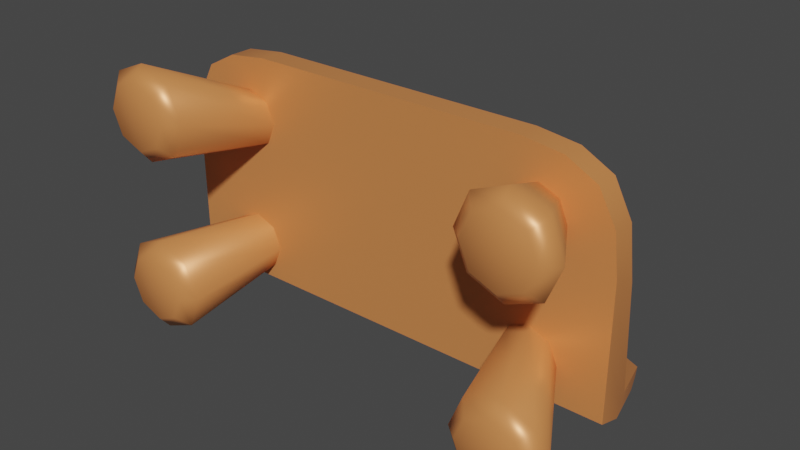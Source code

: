 # Source: WorkBench.blend  (saved by Blender 2.92.15; exported with 4.5.12 LTS)
import bpy
from mathutils import Matrix  # noqa: F401  (used for matrix-valued properties, if any)

bpy.ops.wm.read_factory_settings(use_empty=True)
scene = bpy.context.scene
scene.name = 'Scene'

# ---- collections
col_collection = bpy.data.collections.new('Collection'); scene.collection.children.link(col_collection)

# ---- materials (node trees are filled in below, after node groups)
mat_material_002 = bpy.data.materials.new('Material.002')
mat_material_002.alpha_threshold = 0.0
mat_material_002.use_transparent_shadow = False
mat_material_002.line_color = (0.0, 0.0, 0.0, 1.0)
mat_hammer = bpy.data.materials.new('Hammer')
mat_hammer.use_transparent_shadow = False
mat_material_001 = bpy.data.materials.new('Material.001')
mat_material_001.use_transparent_shadow = False
mat_material_003 = bpy.data.materials.new('Material.003')
mat_material_003.alpha_threshold = 0.0
mat_material_003.use_transparent_shadow = False
mat_material_003.line_color = (0.0, 0.0, 0.0, 1.0)

# ---- material node trees
mat_material_002.use_nodes = True; mat_material_002.node_tree.nodes.clear()
_N = mat_material_002.node_tree.nodes; _L = mat_material_002.node_tree.links
n0 = _N.new('ShaderNodeOutputMaterial'); n0.name = 'Material Output'; n0.location = (300, 300)
n1 = _N.new('ShaderNodeBsdfPrincipled'); n1.name = 'Principled BSDF'; n1.location = (10, 300)
n1.distribution = 'GGX'
n1.subsurface_method = 'BURLEY'
n1.inputs[0].default_value = (0.8, 0.2863, 0.09079, 1.0)
n1.inputs[1].default_value = 0.2288
n1.inputs[2].default_value = 0.4
n1.inputs[3].default_value = 1.45
n1.inputs[27].default_value = (0.0, 0.0, 0.0, 1.0)
n1.inputs[28].default_value = 1.0
_L.new(n1.outputs[0], n0.inputs[0])
n0.is_active_output = True
mat_hammer.use_nodes = True; mat_hammer.node_tree.nodes.clear()
_N = mat_hammer.node_tree.nodes; _L = mat_hammer.node_tree.links
n0 = _N.new('ShaderNodeBsdfPrincipled'); n0.name = 'Principled BSDF'; n0.location = (10, 300)
n0.distribution = 'GGX'
n0.subsurface_method = 'BURLEY'
n0.inputs[0].default_value = (0.1787, 0.1591, 0.2171, 1.0)
n0.inputs[1].default_value = 0.4059
n0.inputs[3].default_value = 1.45
n0.inputs[27].default_value = (0.0, 0.0, 0.0, 1.0)
n0.inputs[28].default_value = 1.0
n1 = _N.new('ShaderNodeOutputMaterial'); n1.name = 'Material Output'; n1.location = (300, 300)
_L.new(n0.outputs[0], n1.inputs[0])
n1.is_active_output = True
mat_material_001.use_nodes = True; mat_material_001.node_tree.nodes.clear()
_N = mat_material_001.node_tree.nodes; _L = mat_material_001.node_tree.links
n0 = _N.new('ShaderNodeBsdfPrincipled'); n0.name = 'Principled BSDF'; n0.location = (10, 300)
n0.distribution = 'GGX'
n0.subsurface_method = 'BURLEY'
n0.inputs[0].default_value = (0.8, 0.1523, 0.5284, 1.0)
n0.inputs[1].default_value = 0.3188
n0.inputs[2].default_value = 0.1667
n0.inputs[3].default_value = 1.45
n0.inputs[27].default_value = (0.0, 0.0, 0.0, 1.0)
n0.inputs[28].default_value = 1.0
n1 = _N.new('ShaderNodeOutputMaterial'); n1.name = 'Material Output'; n1.location = (300, 300)
_L.new(n0.outputs[0], n1.inputs[0])
n1.is_active_output = True
mat_material_003.use_nodes = True; mat_material_003.node_tree.nodes.clear()
_N = mat_material_003.node_tree.nodes; _L = mat_material_003.node_tree.links
n0 = _N.new('ShaderNodeOutputMaterial'); n0.name = 'Material Output'; n0.location = (300, 300)
n1 = _N.new('ShaderNodeBsdfPrincipled'); n1.name = 'Principled BSDF'; n1.location = (10, 300)
n1.distribution = 'GGX'
n1.subsurface_method = 'BURLEY'
n1.inputs[0].default_value = (1.0, 0.912, 0.7428, 1.0)
n1.inputs[2].default_value = 0.4
n1.inputs[3].default_value = 1.45
n1.inputs[27].default_value = (0.0, 0.0, 0.0, 1.0)
n1.inputs[28].default_value = 1.0
_L.new(n1.outputs[0], n0.inputs[0])
n0.is_active_output = True

# ---- world
world_world = bpy.data.worlds.new('World'); scene.world = world_world
world_world.use_nodes = True; world_world.node_tree.nodes.clear()
_N = world_world.node_tree.nodes; _L = world_world.node_tree.links
n0 = _N.new('ShaderNodeOutputWorld'); n0.name = 'World Output'; n0.location = (300, 300)
n1 = _N.new('ShaderNodeBackground'); n1.name = 'Background'; n1.location = (10, 300)
n1.inputs[0].default_value = (0.05088, 0.05088, 0.05088, 1.0)
_L.new(n1.outputs[0], n0.inputs[0])
n0.is_active_output = True
world_world.color = (0.05088, 0.05088, 0.05088)
world_world.use_sun_shadow = False
world_world.sun_shadow_jitter_overblur = 0.0

# ---- meshes
me_cube_001 = bpy.data.meshes.new('Cube.001')
me_cube_001.from_pydata([(-2.0, 1.107, -1.014), (-1.533, 0.9, -0.8138), (-1.811, 1.1, 0.8179), (-1.533, 0.9, 0.6397), (-2.0, 0.9, -0.9479), (-1.811, 0.9, 0.8179), (-2.0, 0.9, -0.3333), (-2.0, 0.9, 0.1938), (-1.996, 1.125, 0.08502), (-1.981, 1.221, -0.8535), (-1.533, 0.9, -0.4678), (-1.533, 0.9, 0.2937), (-0.4, 0.9, -0.9479), (-1.2, 0.9, -0.9479), (-0.4, 1.1, 1.0), (-1.2, 1.1, 1.0), (-1.2, 0.9, 1.0), (-0.4, 0.9, 1.0), (-1.2, 1.1, -1.0), (-0.4, 1.1, -1.0), (-0.34, 0.9, -0.7), (-1.187, 0.9, -0.8138), (-1.187, 0.9, 0.6397), (-0.34, 0.9, 0.7), (-0.34, 0.9, -0.2333), (-1.187, 0.9, -0.4678), (-0.34, 0.9, 0.2333), (-1.187, 0.9, 0.2937), (-1.869, 0.007238, 0.463), (-1.869, 0.007238, 0.8637), (-1.468, 0.007238, -1.038), (-1.869, 0.007238, -1.038), (-1.869, 0.007238, -0.6372), (-1.468, 0.007238, -0.6372), (-1.468, 0.007238, 0.463), (-1.468, 0.007238, 0.8637), (-1.772, 1.821, -1.051), (-1.776, 1.752, -1.226), (-1.093, 2.054, -1.324), (-0.4, 2.133, -1.35), (-1.092, 2.121, -1.149), (-0.4, 2.201, -1.175), (-1.2, 1.1, -0.8121), (-0.4, 1.1, -0.8121), (-1.2, 1.1, 0.09368), (-0.4, 1.1, 0.09368), (-1.954, 0.1072, 0.3785), (-1.954, 0.1072, 0.9482), (-1.384, 0.1072, -1.122), (-1.954, 0.1072, -1.122), (-1.954, 0.1072, -0.5526), (-1.384, 0.1072, -0.5526), (-1.384, 0.1072, 0.3785), (-1.384, 0.1072, 0.9482), (-1.6, 0.9, -0.9479), (-1.549, 1.1, 0.9563), (-1.36, 0.9, -0.8855), (-1.36, 0.9, -0.3962), (-1.36, 0.9, 0.222), (-1.549, 0.9, 0.9563), (-1.6, 1.104, -1.007), (-1.36, 0.9, 0.7113), (-1.59, 1.124, -0.8328), (-1.598, 1.113, 0.08935), (-1.669, 0.1072, -1.24), (-1.669, 0.1072, -0.4346), (-1.669, 0.1072, 0.2605), (-1.669, 0.1072, 1.066), (-1.488, 1.931, -1.273), (-1.486, 1.999, -1.098), (-1.669, 0.007238, -1.121), (-1.669, 0.007238, -0.5542), (-1.669, 0.007238, 0.38), (-1.669, 0.007238, 0.9467), (-1.958, 0.9, 0.5447), (-1.605, 0.9, 0.4667), (-1.958, 1.105, 0.5249), (-1.115, 0.9, 0.4667), (-0.34, 0.9, 0.4667), (-0.4, 1.1, 0.5399), (-1.2, 1.1, 0.5399), (-2.072, 0.1072, 0.6634), (-1.266, 0.1072, 0.6634), (-1.952, 0.007238, 0.6634), (-1.385, 0.007238, 0.6634), (-1.669, 0.007238, 0.6634), (-1.6, 1.103, 0.539), (-1.99, 1.164, -0.9337), (-2.0, 0.9, -0.6406), (-1.605, 0.9, -0.6408), (-1.115, 0.9, -0.6408), (-0.34, 0.9, -0.4667), (-2.072, 0.1072, -0.8375), (-1.266, 0.1072, -0.8375), (-1.76, 1.827, -1.151), (-0.4, 2.235, -1.286), (-1.086, 2.15, -1.258), (-1.952, 0.007238, -0.8375), (-1.385, 0.007238, -0.8375), (-1.48, 2.018, -1.202), (-1.669, 0.007238, -0.8375), (-2.0, 1.1, 0.3333), (2.0, 1.107, -1.014), (1.533, 0.9, -0.8138), (1.811, 1.1, 0.8179), (1.533, 0.9, 0.6397), (2.0, 0.9, -0.9479), (1.811, 0.9, 0.8179), (2.0, 0.9, -0.3333), (2.0, 0.9, 0.1938), (1.996, 1.125, 0.08502), (1.981, 1.221, -0.8535), (1.533, 0.9, -0.4678), (1.533, 0.9, 0.2937), (0.4, 0.9, -0.9479), (1.2, 0.9, -0.9479), (0.4, 1.1, 1.0), (1.2, 1.1, 1.0), (1.2, 0.9, 1.0), (0.4, 0.9, 1.0), (1.2, 1.1, -1.0), (0.4, 1.1, -1.0), (0.34, 0.9, -0.7), (1.187, 0.9, -0.8138), (1.187, 0.9, 0.6397), (0.34, 0.9, 0.7), (0.34, 0.9, -0.2333), (1.187, 0.9, -0.4678), (0.34, 0.9, 0.2333), (1.187, 0.9, 0.2937), (1.869, 0.007238, 0.463), (1.869, 0.007238, 0.8637), (1.468, 0.007238, -1.038), (1.869, 0.007238, -1.038), (1.869, 0.007238, -0.6372), (1.468, 0.007238, -0.6372), (1.468, 0.007238, 0.463), (1.468, 0.007238, 0.8637), (1.772, 1.821, -1.051), (1.776, 1.752, -1.226), (1.093, 2.054, -1.324), (0.4, 2.133, -1.35), (1.092, 2.121, -1.149), (0.4, 2.201, -1.175), (1.2, 1.1, -0.8121), (0.4, 1.1, -0.8121), (1.2, 1.1, 0.09368), (0.4, 1.1, 0.09368), (1.954, 0.1072, 0.3785), (1.954, 0.1072, 0.9482), (1.384, 0.1072, -1.122), (1.954, 0.1072, -1.122), (1.954, 0.1072, -0.5526), (1.384, 0.1072, -0.5526), (1.384, 0.1072, 0.3785), (1.384, 0.1072, 0.9482), (1.6, 0.9, -0.9479), (1.549, 1.1, 0.9563), (1.36, 0.9, -0.8855), (1.36, 0.9, -0.3962), (1.36, 0.9, 0.222), (1.549, 0.9, 0.9563), (1.6, 1.104, -1.007), (1.36, 0.9, 0.7113), (1.59, 1.124, -0.8328), (1.598, 1.113, 0.08935), (1.669, 0.1072, -1.24), (1.669, 0.1072, -0.4346), (1.669, 0.1072, 0.2605), (1.669, 0.1072, 1.066), (1.488, 1.931, -1.273), (1.486, 1.999, -1.098), (1.669, 0.007238, -1.121), (1.669, 0.007238, -0.5542), (1.669, 0.007238, 0.38), (1.669, 0.007238, 0.9467), (1.958, 0.9, 0.5447), (1.605, 0.9, 0.4667), (1.958, 1.105, 0.5249), (1.115, 0.9, 0.4667), (0.34, 0.9, 0.4667), (0.4, 1.1, 0.5399), (1.2, 1.1, 0.5399), (2.072, 0.1072, 0.6634), (1.266, 0.1072, 0.6634), (1.952, 0.007238, 0.6634), (1.385, 0.007238, 0.6634), (1.669, 0.007238, 0.6634), (1.6, 1.103, 0.539), (1.99, 1.164, -0.9337), (2.0, 0.9, -0.6406), (1.605, 0.9, -0.6408), (1.115, 0.9, -0.6408), (0.34, 0.9, -0.4667), (2.072, 0.1072, -0.8375), (1.266, 0.1072, -0.8375), (1.76, 1.827, -1.151), (0.4, 2.235, -1.286), (1.086, 2.15, -1.258), (1.952, 0.007238, -0.8375), (1.385, 0.007238, -0.8375), (1.48, 2.018, -1.202), (1.669, 0.007238, -0.8375), (0.0, 0.9, -0.9479), (0.0, 1.1, 1.0), (0.0, 0.9, 1.0), (0.0, 1.1, -1.0), (0.0, 0.9, -0.7), (0.0, 0.9, 0.7), (0.0, 0.9, -0.2333), (0.0, 0.9, 0.2333), (0.0, 1.1, -0.8121), (0.0, 1.1, 0.09368), (0.0, 2.133, -1.35), (0.0, 2.201, -1.175), (0.0, 1.1, 0.5399), (0.0, 0.9, 0.4667), (0.0, 2.235, -1.286), (0.0, 0.9, -0.4667), (2.0, 1.1, 0.3333), (-0.9815, 1.964, -0.9461), (-0.5598, 1.964, -0.9461), (-0.9815, 1.938, -1.074), (-0.5598, 1.938, -1.074), (-0.9815, 1.891, -1.054), (-0.5598, 1.891, -1.054), (-0.9815, 1.856, -1.018), (-0.5598, 1.856, -1.018), (-0.9815, 1.836, -0.9709), (-0.5598, 1.836, -0.9709), (-0.9815, 1.837, -0.92), (-0.5598, 1.837, -0.92), (-0.9815, 1.856, -0.8731), (-0.5598, 1.856, -0.8731), (-0.9815, 1.893, -0.8373), (-0.5598, 1.893, -0.8373), (-0.9815, 1.94, -0.8181), (-0.5598, 1.94, -0.8181), (-0.9815, 1.991, -0.8184), (-0.5598, 1.991, -0.8184), (-0.9815, 2.037, -0.8381), (-0.5598, 2.037, -0.8381), (-0.9815, 2.073, -0.8743), (-0.5598, 2.073, -0.8743), (-0.9815, 2.092, -0.9214), (-0.5598, 2.092, -0.9214), (-0.9815, 2.092, -0.9723), (-0.5598, 2.092, -0.9723), (-0.9815, 2.072, -1.019), (-0.5598, 2.072, -1.019), (-0.9815, 2.036, -1.055), (-0.5598, 2.036, -1.055), (-0.9815, 1.989, -1.074), (-0.5598, 1.989, -1.074), (-0.8859, 1.935, -1.09), (-0.7707, 1.934, -1.097), (-0.6532, 1.935, -1.09), (-0.6532, 1.882, -1.068), (-0.7707, 1.878, -1.073), (-0.8859, 1.882, -1.068), (-0.6532, 1.842, -1.027), (-0.7707, 1.836, -1.031), (-0.8859, 1.842, -1.027), (-0.6532, 1.82, -0.9739), (-0.7707, 1.813, -0.9753), (-0.8859, 1.82, -0.974), (-0.6532, 1.821, -0.9167), (-0.7707, 1.814, -0.9153), (-0.8859, 1.82, -0.9166), (-0.6532, 1.843, -0.864), (-0.7707, 1.837, -0.86), (-0.8859, 1.843, -0.8637), (-0.6532, 1.884, -0.8238), (-0.7707, 1.88, -0.8179), (-0.8859, 1.883, -0.8234), (-0.6532, 1.937, -0.8022), (-0.7707, 1.935, -0.7952), (-0.8859, 1.936, -0.8017), (-0.6532, 1.994, -0.8025), (-0.7707, 1.995, -0.7956), (-0.8859, 1.994, -0.802), (-0.6532, 2.046, -0.8247), (-0.7707, 2.05, -0.8188), (-0.8859, 2.047, -0.8243), (-0.6532, 2.087, -0.8654), (-0.7707, 2.093, -0.8615), (-0.8859, 2.087, -0.8651), (-0.6532, 2.108, -0.9183), (-0.7707, 2.115, -0.917), (-0.8859, 2.109, -0.9182), (-0.6532, 2.108, -0.9755), (-0.7707, 2.115, -0.977), (-0.8859, 2.108, -0.9756), (-0.6532, 2.086, -1.028), (-0.7707, 2.092, -1.032), (-0.8859, 2.086, -1.029), (-0.6532, 2.045, -1.068), (-0.7707, 2.049, -1.074), (-0.8859, 2.045, -1.069), (-0.6532, 1.992, -1.09), (-0.7707, 1.993, -1.097), (-0.8859, 1.992, -1.091), (-0.7707, 2.078, -1.02), (-0.8233, 2.081, -1.006), (-0.845, 2.088, -0.9715), (-0.8233, 2.095, -0.9369), (-0.7707, 2.098, -0.9227), (-0.7181, 2.095, -0.9369), (-0.6963, 2.088, -0.9715), (-0.7181, 2.081, -1.006), (-0.7707, 2.137, -1.042), (-0.833, 2.14, -1.025), (-0.8587, 2.149, -0.9838), (-0.833, 2.157, -0.943), (-0.7707, 2.16, -0.926), (-0.7084, 2.157, -0.943), (-0.6826, 2.149, -0.9838), (-0.7084, 2.14, -1.025), (-0.7707, 1.852, -0.9687), (-0.814, 1.855, -0.9559), (-0.8319, 1.861, -0.9249), (-0.814, 1.867, -0.894), (-0.7707, 1.87, -0.8812), (-0.7274, 1.867, -0.894), (-0.7094, 1.861, -0.9249), (-0.7274, 1.855, -0.9559), (-0.7707, 1.29, -0.8537), (-0.8271, 1.313, -0.8451), (-0.8504, 1.328, -0.8159), (-0.8271, 1.326, -0.7832), (-0.7707, 1.308, -0.7662), (-0.7143, 1.285, -0.7748), (-0.6909, 1.27, -0.804), (-0.7143, 1.272, -0.8366), (-0.7274, 1.392, -0.8612), (-0.814, 1.405, -0.7993), (-0.7707, 1.407, -0.7865), (-0.7707, 1.389, -0.874), (-0.814, 1.392, -0.8612), (-0.7274, 1.405, -0.7993), (-0.8319, 1.398, -0.8302), (-0.7094, 1.398, -0.8302), (-0.7707, 1.299, -0.8099), (-0.7707, 2.149, -0.9838), (-0.3546, 1.75, -0.9389), (-0.1443, 1.915, -0.9771), (-0.3532, 1.734, -1.001), (-0.1429, 1.899, -1.039), (0.7681, 1.184, -0.7666), (0.7695, 1.168, -0.8285), (-0.2795, 1.86, -0.9659), (-0.2781, 1.844, -1.028), (0.7075, 1.081, -0.8072), (0.7062, 1.097, -0.7452), (0.5895, 1.11, -0.8173), (0.562, 1.169, -0.8333), (0.4009, 1.235, -0.854), (0.3734, 1.294, -0.87), (0.2124, 1.36, -0.8907), (0.1849, 1.418, -0.9067), (0.02383, 1.484, -0.9274), (-0.003657, 1.543, -0.9434), (-0.1647, 1.609, -0.9641), (-0.1922, 1.668, -0.9801), (0.07139, 1.79, -1.006), (0.1081, 1.758, -0.9967), (0.2183, 1.659, -0.9687), (0.2551, 1.627, -0.9593), (0.3653, 1.528, -0.9313), (0.4021, 1.496, -0.922), (0.5123, 1.397, -0.8939), (0.549, 1.365, -0.8846), (0.6592, 1.267, -0.8565), (0.696, 1.234, -0.8472), (-0.1936, 1.684, -0.9182), (-0.1661, 1.625, -0.9022), (-0.005032, 1.559, -0.8815), (0.02246, 1.501, -0.8655), (0.1835, 1.435, -0.8448), (0.211, 1.376, -0.8288), (0.372, 1.31, -0.808), (0.3995, 1.251, -0.7921), (0.5606, 1.185, -0.7713), (0.5881, 1.126, -0.7554), (0.6946, 1.25, -0.7853), (0.6579, 1.283, -0.7946), (0.5476, 1.381, -0.8227), (0.5109, 1.414, -0.832), (0.4007, 1.512, -0.86), (0.3639, 1.545, -0.8694), (0.2537, 1.643, -0.8974), (0.217, 1.676, -0.9068), (0.1068, 1.774, -0.9348), (0.07001, 1.806, -0.9442), (0.616, 1.162, -0.764), (0.5709, 1.194, -0.7734), (0.4357, 1.29, -0.8016), (0.3906, 1.322, -0.8109), (0.2554, 1.419, -0.8391), (0.2103, 1.451, -0.8485), (0.0751, 1.548, -0.8766), (0.03003, 1.58, -0.886), (-0.1052, 1.676, -0.9142), (-0.1503, 1.709, -0.9236), (-0.1489, 1.693, -0.9855), (-0.1038, 1.66, -0.9761), (0.0314, 1.564, -0.9479), (0.07648, 1.532, -0.9385), (0.2117, 1.435, -0.9104), (0.2568, 1.403, -0.901), (0.392, 1.306, -0.8729), (0.4371, 1.274, -0.8635), (0.5723, 1.178, -0.8353), (0.6174, 1.145, -0.8259), (-0.4813, 1.951, -0.9941), (-0.2781, 2.094, -1.027), (-0.2767, 2.078, -1.089), (-0.4799, 1.935, -1.056), (-0.2855, 1.805, -0.9517), (-0.04021, 1.905, -0.9722), (-0.03884, 1.889, -1.034), (-0.2841, 1.789, -1.014), (-0.2721, 2.149, -1.041), (-0.2707, 2.133, -1.103), (-0.5156, 2.001, -1.008), (-0.5088, 1.902, -0.9818), (-0.5074, 1.885, -1.044), (-0.5142, 1.985, -1.07), (-0.4979, 1.934, -1.056), (-0.2864, 1.816, -0.9104), (-0.04113, 1.915, -0.9308), (-0.273, 2.16, -0.9996), (-0.2804, 1.871, -0.9245), (-0.1452, 1.926, -0.9358), (-0.4822, 1.962, -0.9527), (-0.279, 2.105, -0.9854), (-0.5002, 1.961, -0.9529), (-0.5165, 2.012, -0.9664), (-0.5097, 1.912, -0.9404), (-1.276, 1.986, -1.012), (-1.276, 1.561, -0.9571), (-1.276, 1.944, -1.06), (-1.248, 1.563, -0.9518), (-1.253, 1.945, -1.056), (-1.224, 1.567, -0.9368), (-1.234, 1.949, -1.044), (-1.209, 1.574, -0.9143), (-1.221, 1.955, -1.026), (-1.203, 1.582, -0.8878), (-1.217, 1.961, -1.004), (-1.209, 1.591, -0.8613), (-1.221, 1.968, -0.9825), (-1.224, 1.597, -0.8388), (-1.234, 1.973, -0.9643), (-1.248, 1.602, -0.8238), (-1.253, 1.977, -0.9521), (-1.276, 1.604, -0.8185), (-1.276, 1.978, -0.9478), (-1.303, 1.602, -0.8238), (-1.298, 1.977, -0.9521), (-1.327, 1.597, -0.8388), (-1.317, 1.973, -0.9643), (-1.343, 1.591, -0.8613), (-1.33, 1.968, -0.9825), (-1.348, 1.582, -0.8878), (-1.335, 1.961, -1.004), (-1.343, 1.574, -0.9143), (-1.33, 1.955, -1.026), (-1.327, 1.567, -0.9368), (-1.317, 1.949, -1.044), (-1.303, 1.563, -0.9518), (-1.298, 1.945, -1.056), (-1.276, 1.628, -0.9592), (-1.276, 1.872, -1.061), (-1.245, 1.874, -1.055), (-1.255, 1.629, -0.9552), (-1.219, 1.879, -1.038), (-1.237, 1.633, -0.9438), (-1.201, 1.887, -1.013), (-1.225, 1.638, -0.9268), (-1.195, 1.896, -0.984), (-1.221, 1.644, -0.9068), (-1.201, 1.905, -0.9545), (-1.225, 1.65, -0.8867), (-1.219, 1.913, -0.9296), (-1.237, 1.656, -0.8697), (-1.245, 1.918, -0.9129), (-1.255, 1.659, -0.8584), (-1.276, 1.919, -0.907), (-1.276, 1.66, -0.8544), (-1.307, 1.918, -0.9129), (-1.297, 1.659, -0.8584), (-1.333, 1.913, -0.9296), (-1.314, 1.656, -0.8697), (-1.35, 1.905, -0.9545), (-1.326, 1.65, -0.8867), (-1.356, 1.896, -0.984), (-1.33, 1.644, -0.9068), (-1.35, 1.887, -1.013), (-1.326, 1.638, -0.9268), (-1.333, 1.879, -1.038), (-1.314, 1.633, -0.9438), (-1.307, 1.874, -1.055), (-1.297, 1.629, -0.9552), (-1.276, 1.718, -1.023), (-1.242, 1.72, -1.016), (-1.213, 1.726, -0.9978), (-1.193, 1.734, -0.9701), (-1.187, 1.744, -0.9375), (-1.193, 1.754, -0.9049), (-1.213, 1.763, -0.8772), (-1.242, 1.768, -0.8587), (-1.276, 1.77, -0.8522), (-1.31, 1.768, -0.8587), (-1.339, 1.763, -0.8772), (-1.358, 1.754, -0.9049), (-1.365, 1.744, -0.9375), (-1.358, 1.734, -0.9701), (-1.339, 1.726, -0.9978), (-1.31, 1.72, -1.016), (-1.276, 1.575, -0.9108), (-1.266, 1.576, -0.9091), (-1.259, 1.577, -0.9041), (-1.253, 1.58, -0.8966), (-1.252, 1.582, -0.8878), (-1.253, 1.585, -0.879), (-1.259, 1.587, -0.8715), (-1.266, 1.589, -0.8665), (-1.276, 1.589, -0.8648), (-1.285, 1.589, -0.8665), (-1.293, 1.587, -0.8715), (-1.298, 1.585, -0.879), (-1.3, 1.582, -0.8878), (-1.298, 1.58, -0.8966), (-1.293, 1.577, -0.9041), (-1.285, 1.576, -0.9091), (-1.276, 1.305, -0.8279), (-1.266, 1.306, -0.8261), (-1.259, 1.307, -0.8211), (-1.253, 1.309, -0.8137), (-1.252, 1.312, -0.8049), (-1.253, 1.315, -0.7961), (-1.259, 1.317, -0.7886), (-1.266, 1.319, -0.7836), (-1.276, 1.319, -0.7818), (-1.285, 1.319, -0.7836), (-1.293, 1.317, -0.7886), (-1.298, 1.315, -0.7961), (-1.3, 1.312, -0.8049), (-1.298, 1.309, -0.8137), (-1.293, 1.307, -0.8211), (-1.285, 1.306, -0.8261), (-1.279, 1.259, -0.7944), (-1.281, 1.262, -0.7855), (-1.285, 1.3, -0.7945), (-1.272, 1.262, -0.7837), (-1.282, 1.295, -0.8096), (-1.27, 1.26, -0.7927), (-1.269, 1.301, -0.7915), (-1.266, 1.296, -0.8066), (-1.0, 1.13, 0.7902), (1.0, 1.13, 0.7902), (-1.0, 1.13, -0.661), (1.0, 1.13, -0.661)], [], [(86, 76, 2, 55), (59, 55, 2, 5), (88, 87, 0, 4), (75, 3, 5, 74), (56, 1, 4, 54), (89, 10, 6, 88), (10, 11, 7, 6), (74, 76, 8, 7), (7, 8, 9, 6), (62, 9, 8, 63), (206, 19, 39, 213), (57, 25, 27, 58), (25, 24, 26, 27), (90, 91, 24, 25), (61, 22, 16, 59), (22, 23, 17, 16), (207, 20, 12, 203), (20, 21, 13, 12), (54, 60, 18, 13), (13, 18, 19, 12), (90, 25, 51, 93), (77, 78, 23, 22), (205, 204, 14, 17), (17, 14, 15, 16), (215, 79, 14, 204), (79, 80, 15, 14), (100, 98, 33, 71), (85, 84, 35, 73), (77, 22, 53, 82), (57, 10, 50, 65), (58, 27, 52, 66), (75, 11, 46, 81), (61, 3, 47, 67), (56, 21, 48, 64), (89, 1, 49, 92), (99, 94, 36, 69), (217, 95, 41, 214), (95, 96, 40, 41), (62, 42, 40, 69), (60, 0, 37, 68), (42, 43, 41, 40), (87, 9, 36, 94), (19, 18, 38, 39), (83, 29, 47, 81), (70, 31, 49, 64), (97, 32, 50, 92), (71, 33, 51, 65), (72, 28, 46, 66), (73, 35, 53, 67), (98, 30, 48, 93), (84, 34, 52, 82), (29, 73, 67, 47), (34, 72, 66, 52), (32, 71, 65, 50), (30, 70, 64, 48), (18, 60, 68, 38), (9, 62, 69, 36), (96, 99, 69, 40), (1, 56, 64, 49), (22, 61, 67, 53), (11, 58, 66, 46), (25, 57, 65, 51), (83, 85, 73, 29), (97, 100, 71, 32), (4, 0, 60, 54), (3, 61, 59, 5), (10, 57, 58, 11), (42, 62, 63, 44), (21, 56, 54, 13), (16, 15, 55, 59), (80, 86, 55, 15), (44, 63, 86, 80), (28, 72, 85, 83), (35, 84, 82, 53), (28, 83, 81, 46), (3, 75, 81, 47), (27, 77, 82, 52), (72, 34, 84, 85), (45, 44, 80, 79), (212, 45, 79, 215), (27, 26, 78, 77), (5, 2, 76, 74), (11, 75, 74, 7), (63, 8, 76, 86), (31, 70, 100, 97), (38, 68, 99, 96), (33, 98, 93, 51), (31, 97, 92, 49), (0, 87, 94, 37), (39, 38, 96, 95), (213, 39, 95, 217), (68, 37, 94, 99), (10, 89, 92, 50), (70, 30, 98, 100), (21, 90, 93, 48), (21, 20, 91, 90), (1, 89, 88, 4), (6, 9, 87, 88), (20, 207, 218, 91), (26, 210, 216, 78), (78, 216, 208, 23), (12, 19, 206, 203), (23, 208, 205, 17), (91, 218, 209, 24), (24, 209, 210, 26), (43, 211, 214, 41), (43, 42, 44, 45), (211, 43, 45, 212), (188, 157, 104, 178), (161, 107, 104, 157), (190, 106, 102, 189), (177, 176, 107, 105), (158, 156, 106, 103), (191, 190, 108, 112), (112, 108, 109, 113), (176, 109, 110, 178), (109, 108, 111, 110), (164, 165, 110, 111), (206, 213, 141, 121), (159, 160, 129, 127), (127, 129, 128, 126), (192, 127, 126, 193), (163, 161, 118, 124), (124, 118, 119, 125), (207, 203, 114, 122), (122, 114, 115, 123), (156, 115, 120, 162), (115, 114, 121, 120), (192, 195, 153, 127), (179, 124, 125, 180), (205, 119, 116, 204), (119, 118, 117, 116), (215, 204, 116, 181), (181, 116, 117, 182), (202, 173, 135, 200), (187, 175, 137, 186), (179, 184, 155, 124), (159, 167, 152, 112), (160, 168, 154, 129), (177, 183, 148, 113), (163, 169, 149, 105), (158, 166, 150, 123), (191, 194, 151, 103), (201, 171, 138, 196), (217, 214, 143, 197), (197, 143, 142, 198), (164, 171, 142, 144), (162, 170, 139, 102), (144, 142, 143, 145), (189, 196, 138, 111), (121, 141, 140, 120), (185, 183, 149, 131), (172, 166, 151, 133), (199, 194, 152, 134), (173, 167, 153, 135), (174, 168, 148, 130), (175, 169, 155, 137), (200, 195, 150, 132), (186, 184, 154, 136), (131, 149, 169, 175), (136, 154, 168, 174), (134, 152, 167, 173), (132, 150, 166, 172), (120, 140, 170, 162), (111, 138, 171, 164), (198, 142, 171, 201), (103, 151, 166, 158), (124, 155, 169, 163), (113, 148, 168, 160), (127, 153, 167, 159), (185, 131, 175, 187), (199, 134, 173, 202), (106, 156, 162, 102), (105, 107, 161, 163), (112, 113, 160, 159), (144, 146, 165, 164), (123, 115, 156, 158), (118, 161, 157, 117), (182, 117, 157, 188), (146, 182, 188, 165), (130, 185, 187, 174), (137, 155, 184, 186), (130, 148, 183, 185), (105, 149, 183, 177), (129, 154, 184, 179), (174, 187, 186, 136), (147, 181, 182, 146), (212, 215, 181, 147), (129, 179, 180, 128), (107, 176, 178, 104), (113, 109, 176, 177), (165, 188, 178, 110), (133, 199, 202, 172), (140, 198, 201, 170), (135, 153, 195, 200), (133, 151, 194, 199), (102, 139, 196, 189), (141, 197, 198, 140), (213, 217, 197, 141), (170, 201, 196, 139), (112, 152, 194, 191), (172, 202, 200, 132), (123, 150, 195, 192), (123, 192, 193, 122), (103, 106, 190, 191), (108, 190, 189, 111), (122, 193, 218, 207), (128, 180, 216, 210), (180, 125, 208, 216), (114, 203, 206, 121), (125, 119, 205, 208), (193, 126, 209, 218), (126, 128, 210, 209), (145, 143, 214, 211), (145, 147, 146, 144), (211, 212, 147, 145), (221, 225, 223), (256, 223, 225, 257), (221, 227, 225), (257, 225, 227, 260), (221, 229, 227), (260, 227, 229, 263), (221, 231, 229), (263, 229, 231, 266), (221, 233, 231), (266, 231, 233, 269), (221, 235, 233), (269, 233, 235, 272), (221, 237, 235), (272, 235, 237, 275), (221, 239, 237), (275, 237, 239, 278), (221, 241, 239), (278, 239, 241, 281), (221, 243, 241), (281, 241, 243, 284), (221, 245, 243), (284, 243, 245, 287), (221, 247, 245), (287, 245, 247, 290), (221, 249, 247), (290, 247, 249, 293), (221, 251, 249), (293, 249, 251, 296), (221, 253, 251), (296, 251, 253, 299), (221, 223, 253), (299, 253, 223, 256), (306, 307, 315, 314), (252, 301, 254, 222), (301, 300, 255, 254), (300, 299, 256, 255), (252, 222, 220), (250, 298, 301, 252), (298, 297, 300, 301), (297, 296, 299, 300), (250, 252, 220), (248, 295, 298, 250), (295, 294, 297, 298), (294, 293, 296, 297), (248, 250, 220), (246, 292, 295, 248), (292, 291, 294, 295), (291, 290, 293, 294), (246, 248, 220), (244, 289, 292, 246), (289, 288, 291, 292), (288, 287, 290, 291), (244, 246, 220), (242, 286, 289, 244), (286, 285, 288, 289), (285, 284, 287, 288), (242, 244, 220), (240, 283, 286, 242), (283, 282, 285, 286), (282, 281, 284, 285), (240, 242, 220), (238, 280, 283, 240), (280, 279, 282, 283), (279, 278, 281, 282), (238, 240, 220), (236, 277, 280, 238), (277, 276, 279, 280), (276, 275, 278, 279), (236, 238, 220), (234, 274, 277, 236), (274, 273, 276, 277), (273, 272, 275, 276), (234, 236, 220), (232, 271, 274, 234), (271, 270, 273, 274), (270, 269, 272, 273), (232, 234, 220), (230, 268, 271, 232), (268, 267, 270, 271), (267, 266, 269, 270), (230, 232, 220), (228, 265, 268, 230), (265, 264, 267, 268), (264, 263, 266, 267), (228, 230, 220), (226, 262, 265, 228), (262, 261, 264, 265), (261, 260, 263, 264), (226, 228, 220), (224, 259, 262, 226), (259, 258, 261, 262), (258, 257, 260, 261), (224, 226, 220), (222, 254, 259, 224), (254, 255, 258, 259), (255, 256, 257, 258), (303, 304, 312, 311), (307, 308, 316, 315), (304, 305, 313, 312), (308, 309, 317, 316), (305, 306, 314, 313), (309, 302, 310, 317), (302, 303, 311, 310), (315, 316, 343), (321, 335, 336, 322), (337, 334, 333, 326), (338, 337, 326, 327), (339, 336, 330, 331), (340, 338, 327, 328), (341, 339, 331, 332), (335, 340, 328, 329), (329, 328, 342), (325, 324, 341, 334), (336, 335, 329, 330), (320, 340, 335, 321), (323, 339, 341, 324), (319, 338, 340, 320), (322, 336, 339, 323), (318, 337, 338, 319), (325, 334, 337, 318), (333, 332, 342), (330, 329, 342), (326, 333, 342), (327, 326, 342), (331, 330, 342), (328, 327, 342), (332, 331, 342), (311, 312, 343), (312, 313, 343), (316, 317, 343), (313, 314, 343), (317, 310, 343), (310, 311, 343), (314, 315, 343), (222, 224, 220), (341, 332, 333, 334), (350, 345, 347, 351), (352, 349, 348, 353), (420, 364, 404, 421), (348, 384, 394, 353), (363, 374, 344, 346), (385, 372, 371, 386), (344, 418, 421, 346), (405, 406, 361, 362), (363, 404, 405, 362), (407, 408, 359, 360), (361, 406, 407, 360), (409, 410, 357, 358), (359, 408, 409, 358), (411, 412, 355, 356), (357, 410, 411, 356), (395, 396, 381, 382), (355, 412, 413, 354), (349, 373, 384, 348), (383, 394, 395, 382), (397, 398, 379, 380), (381, 396, 397, 380), (399, 400, 377, 378), (379, 398, 399, 378), (401, 402, 375, 376), (377, 400, 401, 376), (403, 418, 344, 374), (375, 402, 403, 374), (373, 372, 385, 384), (387, 370, 369, 388), (371, 370, 387, 386), (389, 368, 367, 390), (369, 368, 389, 388), (391, 366, 365, 392), (367, 366, 391, 390), (419, 393, 364, 420), (365, 364, 393, 392), (361, 376, 375, 362), (363, 362, 375, 374), (359, 378, 377, 360), (361, 360, 377, 376), (357, 380, 379, 358), (359, 358, 379, 378), (355, 382, 381, 356), (357, 356, 381, 380), (385, 386, 396, 395), (355, 354, 383, 382), (413, 373, 349, 352), (394, 384, 385, 395), (387, 388, 398, 397), (396, 386, 387, 397), (389, 390, 400, 399), (398, 388, 389, 399), (391, 392, 402, 401), (400, 390, 391, 401), (393, 419, 418, 403), (402, 392, 393, 403), (365, 366, 406, 405), (404, 364, 365, 405), (367, 368, 408, 407), (406, 366, 367, 407), (369, 370, 410, 409), (408, 368, 369, 409), (371, 372, 412, 411), (410, 370, 371, 411), (421, 404, 363, 346), (412, 372, 373, 413), (352, 354, 413), (394, 383, 353), (353, 383, 354, 352), (421, 418, 425, 426), (419, 420, 423, 422), (347, 345, 415, 416), (425, 418, 429, 438), (415, 345, 433, 435), (351, 347, 420, 421), (424, 422, 423, 427), (417, 351, 421, 426, 428), (347, 416, 423, 420), (419, 422, 431, 430), (416, 417, 428, 427, 423), (414, 417, 416, 415), (351, 417, 414, 350), (414, 415, 435, 434), (426, 427, 428), (424, 427, 426, 425), (424, 425, 438, 437), (432, 434, 436, 438, 429), (433, 432, 429, 430), (435, 433, 430, 431), (437, 438, 436), (434, 435, 431, 437, 436), (422, 424, 437, 431), (345, 350, 432, 433), (350, 414, 434, 432), (418, 419, 430, 429), (439, 443, 441), (440, 472, 475, 442), (504, 505, 475, 472), (439, 445, 443), (442, 475, 477, 444), (505, 506, 477, 475), (439, 447, 445), (444, 477, 479, 446), (506, 507, 479, 477), (439, 449, 447), (446, 479, 481, 448), (507, 508, 481, 479), (439, 451, 449), (448, 481, 483, 450), (508, 509, 483, 481), (439, 453, 451), (450, 483, 485, 452), (509, 510, 485, 483), (439, 455, 453), (452, 485, 487, 454), (510, 511, 487, 485), (439, 457, 455), (454, 487, 489, 456), (511, 512, 489, 487), (439, 459, 457), (456, 489, 491, 458), (512, 513, 491, 489), (439, 461, 459), (458, 491, 493, 460), (513, 514, 493, 491), (439, 463, 461), (460, 493, 495, 462), (514, 515, 495, 493), (439, 465, 463), (462, 495, 497, 464), (515, 516, 497, 495), (439, 467, 465), (464, 497, 499, 466), (516, 517, 499, 497), (439, 469, 467), (466, 499, 501, 468), (517, 518, 501, 499), (439, 471, 469), (468, 501, 503, 470), (518, 519, 503, 501), (439, 441, 471), (470, 503, 472, 440), (519, 504, 472, 503), (441, 443, 474, 473), (530, 531, 547, 546), (519, 502, 473, 504), (522, 523, 539, 538), (518, 500, 502, 519), (529, 530, 546, 545), (517, 498, 500, 518), (521, 522, 538, 537), (516, 496, 498, 517), (528, 529, 545, 544), (515, 494, 496, 516), (535, 520, 536, 551), (514, 492, 494, 515), (520, 521, 537, 536), (513, 490, 492, 514), (527, 528, 544, 543), (512, 488, 490, 513), (534, 535, 551, 550), (511, 486, 488, 512), (526, 527, 543, 542), (510, 484, 486, 511), (533, 534, 550, 549), (509, 482, 484, 510), (525, 526, 542, 541), (508, 480, 482, 509), (532, 533, 549, 548), (507, 478, 480, 508), (524, 525, 541, 540), (506, 476, 478, 507), (531, 532, 548, 547), (505, 474, 476, 506), (443, 445, 476, 474), (445, 447, 478, 476), (447, 449, 480, 478), (449, 451, 482, 480), (451, 453, 484, 482), (453, 455, 486, 484), (455, 457, 488, 486), (457, 459, 490, 488), (459, 461, 492, 490), (461, 463, 494, 492), (463, 465, 496, 494), (465, 467, 498, 496), (467, 469, 500, 498), (469, 471, 502, 500), (471, 441, 473, 502), (504, 473, 474, 505), (523, 524, 540, 539), (500, 502, 473, 474, 476, 478, 480, 482, 484, 486, 488, 490, 492, 494, 496, 498), (521, 520, 440, 442), (522, 521, 442, 444), (523, 522, 444, 446), (524, 523, 446, 448), (525, 524, 448, 450), (526, 525, 450, 452), (527, 526, 452, 454), (528, 527, 454, 456), (529, 528, 456, 458), (530, 529, 458, 460), (531, 530, 460, 462), (532, 531, 462, 464), (533, 532, 464, 466), (534, 533, 466, 468), (535, 534, 468, 470), (520, 535, 470, 440), (544, 545, 553, 555), (548, 549, 552, 553), (559, 557, 537), (540, 541, 555, 557), (536, 537, 557, 552), (553, 552, 557, 555), (556, 552, 549), (552, 556, 536), (555, 541, 558), (544, 555, 558), (557, 559, 540), (553, 545, 554), (548, 553, 554), (541, 542, 558), (543, 558, 542), (544, 558, 543), (545, 546, 554), (548, 554, 547), (547, 554, 546), (550, 556, 549), (536, 556, 551), (551, 556, 550), (538, 559, 537), (539, 559, 538), (540, 559, 539), (560, 561, 563, 562)])
me_cube_001.polygons.foreach_set('use_smooth', [1, 1, 1, 1, 1, 1, 1, 1, 1, 1, 1, 1, 1, 1, 1, 1, 1, 1, 1, 1, 1, 1, 1, 1, 1, 1, 1, 1, 1, 1, 1, 1, 1, 1, 1, 1, 1, 1, 1, 1, 1, 1, 1, 1, 1, 1, 1, 1, 1, 1, 1, 1, 1, 1, 1, 1, 1, 1, 1, 1, 1, 1, 1, 1, 1, 1, 1, 1, 1, 1, 1, 1, 1, 1, 1, 1, 1, 1, 1, 1, 1, 1, 1, 1, 1, 1, 1, 1, 1, 1, 1, 1, 1, 1, 1, 1, 1, 1, 1, 1, 1, 1, 1, 1, 1, 1, 1, 1, 1, 1, 1, 1, 1, 1, 1, 1, 1, 1, 1, 1, 1, 1, 1, 1, 1, 1, 1, 1, 1, 1, 1, 1, 1, 1, 1, 1, 1, 1, 1, 1, 1, 1, 1, 1, 1, 1, 1, 1, 1, 1, 1, 1, 1, 1, 1, 1, 1, 1, 1, 1, 1, 1, 1, 1, 1, 1, 1, 1, 1, 1, 1, 1, 1, 1, 1, 1, 1, 1, 1, 1, 1, 1, 1, 1, 1, 1, 1, 1, 1, 1, 1, 1, 1, 1, 1, 1, 1, 1, 1, 1, 1, 1, 1, 1, 1, 1, 1, 1, 1, 1, 1, 1, 1, 1, 1, 1, 1, 1, 1, 1, 1, 1, 1, 1, 1, 1, 1, 1, 1, 1, 1, 1, 1, 1, 1, 1, 1, 1, 1, 1, 1, 1, 1, 1, 1, 1, 1, 1, 1, 1, 1, 1, 1, 1, 1, 1, 1, 1, 1, 1, 1, 1, 1, 1, 1, 1, 1, 1, 1, 1, 1, 1, 1, 1, 1, 1, 1, 1, 1, 1, 1, 1, 1, 1, 1, 1, 1, 1, 1, 1, 1, 1, 1, 1, 1, 1, 1, 1, 1, 1, 1, 1, 1, 1, 1, 1, 1, 1, 1, 1, 1, 1, 1, 1, 1, 1, 1, 1, 1, 1, 1, 1, 1, 1, 1, 1, 1, 1, 1, 1, 1, 1, 1, 1, 1, 1, 1, 1, 1, 1, 1, 1, 1, 1, 1, 1, 1, 1, 1, 1, 1, 1, 0, 0, 0, 0, 0, 0, 0, 0, 0, 0, 0, 0, 0, 0, 0, 0, 0, 0, 0, 0, 0, 0, 0, 0, 0, 0, 0, 0, 0, 0, 0, 0, 0, 0, 0, 0, 0, 0, 0, 0, 0, 0, 0, 0, 0, 0, 0, 0, 0, 0, 0, 0, 0, 0, 0, 0, 0, 0, 0, 0, 0, 0, 0, 0, 0, 0, 0, 0, 0, 0, 0, 0, 0, 0, 0, 0, 0, 0, 0, 0, 0, 0, 0, 0, 0, 0, 0, 0, 0, 0, 0, 0, 0, 0, 0, 1, 1, 1, 1, 1, 1, 1, 1, 1, 1, 1, 1, 1, 1, 1, 1, 1, 1, 1, 1, 1, 1, 1, 1, 1, 1, 1, 1, 1, 1, 1, 1, 1, 1, 1, 1, 1, 1, 1, 1, 1, 1, 1, 1, 1, 1, 1, 1, 1, 1, 1, 1, 1, 1, 1, 1, 1, 1, 1, 1, 1, 1, 1, 1, 1, 1, 1, 1, 1, 1, 1, 1, 1, 1, 1, 1, 1, 1, 1, 1, 1, 1, 1, 1, 1, 1, 1, 1, 1, 1, 1, 1, 1, 1, 1, 1, 1, 1, 1, 1, 1, 1, 1, 1, 1, 1, 1, 1, 1, 1, 1, 1, 1, 1, 1, 1, 1, 1, 1, 1, 1, 1, 1, 1, 1, 1, 1, 1, 1, 1, 1, 1, 1, 1, 1, 1, 1, 1, 0])
me_cube_001.polygons.foreach_set('material_index', [0, 0, 0, 0, 0, 0, 0, 0, 0, 0, 0, 0, 0, 0, 0, 0, 0, 0, 0, 0, 0, 0, 0, 0, 0, 0, 0, 0, 0, 0, 0, 0, 0, 0, 0, 0, 0, 0, 0, 0, 0, 0, 0, 0, 0, 0, 0, 0, 0, 0, 0, 0, 0, 0, 0, 0, 0, 0, 0, 0, 0, 0, 0, 0, 0, 0, 0, 0, 0, 0, 0, 0, 0, 0, 0, 0, 0, 0, 0, 0, 0, 0, 0, 0, 0, 0, 0, 0, 0, 0, 0, 0, 0, 0, 0, 0, 0, 0, 0, 0, 0, 0, 0, 0, 0, 0, 0, 0, 0, 0, 0, 0, 0, 0, 0, 0, 0, 0, 0, 0, 0, 0, 0, 0, 0, 0, 0, 0, 0, 0, 0, 0, 0, 0, 0, 0, 0, 0, 0, 0, 0, 0, 0, 0, 0, 0, 0, 0, 0, 0, 0, 0, 0, 0, 0, 0, 0, 0, 0, 0, 0, 0, 0, 0, 0, 0, 0, 0, 0, 0, 0, 0, 0, 0, 0, 0, 0, 0, 0, 0, 0, 0, 0, 0, 0, 0, 0, 0, 0, 0, 0, 0, 0, 0, 0, 0, 0, 0, 0, 0, 0, 0, 0, 0, 0, 0, 0, 0, 0, 0, 0, 0, 0, 0, 0, 0, 1, 1, 1, 1, 1, 1, 1, 1, 1, 1, 1, 1, 1, 1, 1, 1, 1, 1, 1, 1, 1, 1, 1, 1, 1, 1, 1, 1, 1, 1, 1, 1, 1, 1, 1, 1, 1, 1, 1, 1, 1, 1, 1, 1, 1, 1, 1, 1, 1, 1, 1, 1, 1, 1, 1, 1, 1, 1, 1, 1, 1, 1, 1, 1, 1, 1, 1, 1, 1, 1, 1, 1, 1, 1, 1, 1, 1, 1, 1, 1, 1, 1, 1, 1, 1, 1, 1, 1, 1, 1, 1, 1, 1, 1, 1, 1, 1, 1, 1, 1, 1, 1, 1, 1, 1, 1, 1, 1, 1, 1, 1, 1, 1, 1, 1, 1, 1, 1, 1, 1, 1, 1, 1, 1, 1, 1, 1, 1, 1, 1, 1, 1, 1, 1, 1, 1, 1, 1, 1, 1, 1, 1, 1, 1, 1, 1, 1, 1, 1, 1, 1, 1, 1, 1, 1, 1, 1, 1, 1, 1, 1, 1, 1, 1, 1, 1, 1, 1, 1, 1, 1, 1, 1, 1, 1, 1, 1, 1, 1, 1, 1, 1, 1, 1, 1, 1, 1, 1, 1, 1, 1, 1, 1, 1, 1, 1, 1, 1, 1, 1, 1, 1, 1, 1, 1, 1, 1, 1, 1, 1, 1, 1, 1, 1, 1, 1, 1, 1, 1, 1, 1, 1, 1, 1, 1, 1, 1, 1, 1, 1, 1, 2, 2, 2, 2, 2, 2, 2, 2, 2, 2, 2, 2, 2, 2, 2, 2, 2, 2, 2, 2, 2, 2, 2, 2, 2, 2, 2, 2, 2, 2, 2, 2, 2, 2, 2, 2, 2, 2, 2, 2, 2, 2, 2, 2, 2, 2, 2, 2, 2, 2, 2, 2, 2, 2, 2, 2, 2, 2, 2, 2, 2, 2, 2, 2, 2, 2, 2, 2, 2, 2, 2, 2, 2, 2, 2, 2, 2, 2, 2, 2, 2, 2, 2, 2, 2, 2, 2, 2, 2, 2, 2, 2, 2, 2, 2, 2, 2, 2, 2, 2, 2, 2, 2, 2, 2, 2, 2, 2, 2, 2, 2, 2, 2, 2, 2, 2, 2, 2, 2, 2, 2, 2, 2, 2, 2, 2, 2, 2, 2, 2, 2, 2, 2, 2, 2, 2, 2, 2, 3])
_k = set([(0, 4), (0, 37), (1, 56), (1, 89), (2, 55), (2, 76), (3, 61), (3, 75), (4, 54), (4, 88), (5, 59), (5, 74), (6, 7), (6, 88), (7, 74), (8, 9), (8, 76), (9, 36), (9, 62), (10, 57), (10, 89), (11, 58), (11, 75), (12, 13), (12, 203), (13, 54), (14, 15), (14, 204), (15, 55), (16, 17), (16, 59), (17, 205), (21, 56), (21, 90), (22, 61), (22, 77), (25, 57), (25, 90), (27, 58), (27, 77), (36, 69), (36, 94), (37, 68), (37, 94), (38, 39), (38, 68), (39, 213), (40, 41), (40, 69), (41, 214), (42, 43), (42, 62), (43, 211), (102, 106), (102, 139), (103, 158), (103, 191), (104, 157), (104, 178), (105, 163), (105, 177), (106, 156), (106, 190), (107, 161), (107, 176), (108, 109), (108, 190), (109, 176), (110, 111), (110, 178), (111, 138), (111, 164), (112, 159), (112, 191), (113, 160), (113, 177), (114, 115), (114, 203), (115, 156), (116, 117), (116, 204), (117, 157), (118, 119), (118, 161), (119, 205), (123, 158), (123, 192), (124, 163), (124, 179), (127, 159), (127, 192), (129, 160), (129, 179), (138, 171), (138, 196), (139, 170), (139, 196), (140, 141), (140, 170), (141, 213), (142, 143), (142, 171), (143, 214), (144, 145), (144, 164), (145, 211), (222, 224), (222, 252), (223, 225), (223, 253), (224, 226), (225, 227), (226, 228), (227, 229), (228, 230), (229, 231), (230, 232), (231, 233), (232, 234), (233, 235), (234, 236), (235, 237), (236, 238), (237, 239), (238, 240), (239, 241), (240, 242), (241, 243), (242, 244), (243, 245), (244, 246), (245, 247), (246, 248), (247, 249), (248, 250), (249, 251), (250, 252), (251, 253), (310, 311), (310, 317), (311, 312), (312, 313), (313, 314), (314, 315), (315, 316), (316, 317), (326, 327), (326, 333), (327, 328), (328, 329), (329, 330), (330, 331), (331, 332), (332, 333)])
me_cube_001.attributes.new('sharp_edge', 'BOOLEAN', 'EDGE').data.foreach_set('value', [ (min(e.vertices), max(e.vertices)) in _k for e in me_cube_001.edges])
_uv = me_cube_001.uv_layers.new(name='UVMap')
_uv.uv.foreach_set('vector', [0.85, 0.6932, 0.875, 0.6959, 0.875, 0.75, 0.85, 0.75, 0.375, 0.975, 0.625, 0.975, 0.625, 1.0, 0.375, 1.0, 0.375, 0.2083, 0.625, 0.2304, 0.625, 0.25, 0.375, 0.25, 0.1438, 0.6833, 0.1438, 0.7125, 0.125, 0.75, 0.125, 0.6976, 0.165, 0.5375, 0.1437, 0.5375, 0.125, 0.5, 0.15, 0.5, 0.1437, 0.5667, 0.1437, 0.5958, 0.125, 0.5833, 0.125, 0.5417, 0.1437, 0.5958, 0.1438, 0.6542, 0.125, 0.6492, 0.125, 0.5833, 0.375, 0.05245, 0.625, 0.05413, 0.625, 0.11, 0.375, 0.1008, 0.375, 0.1008, 0.625, 0.11, 0.625, 0.2108, 0.375, 0.1667, 0.85, 0.5392, 0.875, 0.5392, 0.875, 0.64, 0.85, 0.64, 0.625, 0.375, 0.625, 0.35, 0.625, 0.35, 0.625, 0.375, 0.165, 0.5958, 0.1862, 0.5958, 0.1863, 0.6542, 0.165, 0.6542, 0.1862, 0.5958, 0.2287, 0.5958, 0.2287, 0.6542, 0.1863, 0.6542, 0.1863, 0.5667, 0.2287, 0.5667, 0.2287, 0.5958, 0.1862, 0.5958, 0.165, 0.7125, 0.1863, 0.7125, 0.175, 0.75, 0.15, 0.75, 0.1863, 0.7125, 0.2288, 0.7125, 0.225, 0.75, 0.175, 0.75, 0.25, 0.5375, 0.2287, 0.5375, 0.225, 0.5, 0.25, 0.5, 0.2287, 0.5375, 0.1863, 0.5375, 0.175, 0.5, 0.225, 0.5, 0.375, 0.275, 0.625, 0.275, 0.625, 0.3, 0.375, 0.3, 0.375, 0.3, 0.625, 0.3, 0.625, 0.35, 0.375, 0.35, 0.1863, 0.5667, 0.1862, 0.5958, 0.1862, 0.5958, 0.1862, 0.5667, 0.1863, 0.6833, 0.2288, 0.6833, 0.2288, 0.7125, 0.1863, 0.7125, 0.375, 0.875, 0.625, 0.875, 0.625, 0.9, 0.375, 0.9, 0.375, 0.9, 0.625, 0.9, 0.625, 0.95, 0.375, 0.95, 0.75, 0.6932, 0.775, 0.6932, 0.775, 0.75, 0.75, 0.75, 0.775, 0.6932, 0.825, 0.6932, 0.825, 0.75, 0.775, 0.75, 0.165, 0.5667, 0.1807, 0.5667, 0.1807, 0.5855, 0.165, 0.5855, 0.165, 0.6833, 0.1807, 0.6833, 0.1807, 0.7021, 0.165, 0.7021, 0.1863, 0.6833, 0.1863, 0.7125, 0.1863, 0.7125, 0.1862, 0.6833, 0.165, 0.5958, 0.1437, 0.5958, 0.1437, 0.5958, 0.165, 0.5958, 0.165, 0.6542, 0.1863, 0.6542, 0.1863, 0.6542, 0.165, 0.6542, 0.1438, 0.6833, 0.1438, 0.6542, 0.1438, 0.6542, 0.1438, 0.6833, 0.165, 0.7125, 0.1438, 0.7125, 0.1438, 0.7125, 0.165, 0.7125, 0.165, 0.5375, 0.1863, 0.5375, 0.1863, 0.5375, 0.165, 0.5375, 0.1437, 0.5667, 0.1437, 0.5375, 0.1437, 0.5375, 0.1437, 0.5667, 0.85, 0.5196, 0.875, 0.5196, 0.875, 0.5392, 0.85, 0.5392, 0.75, 0.5196, 0.775, 0.5196, 0.775, 0.5392, 0.75, 0.5392, 0.775, 0.5196, 0.8179, 0.5196, 0.8182, 0.5392, 0.775, 0.5392, 0.85, 0.5392, 0.825, 0.5392, 0.8182, 0.5392, 0.85, 0.5392, 0.625, 0.275, 0.625, 0.25, 0.625, 0.25, 0.625, 0.275, 0.825, 0.5392, 0.775, 0.5392, 0.775, 0.5392, 0.8182, 0.5392, 0.625, 0.2304, 0.625, 0.2108, 0.625, 0.2108, 0.625, 0.2304, 0.625, 0.35, 0.625, 0.3, 0.625, 0.3067, 0.625, 0.35, 0.1493, 0.6833, 0.1493, 0.7021, 0.1438, 0.7125, 0.1438, 0.6833, 0.165, 0.5479, 0.1493, 0.5479, 0.1437, 0.5375, 0.165, 0.5375, 0.1493, 0.5667, 0.1493, 0.5855, 0.1437, 0.5958, 0.1437, 0.5667, 0.165, 0.5855, 0.1807, 0.5855, 0.1862, 0.5958, 0.165, 0.5958, 0.165, 0.6645, 0.1493, 0.6645, 0.1438, 0.6542, 0.165, 0.6542, 0.165, 0.7021, 0.1807, 0.7021, 0.1863, 0.7125, 0.165, 0.7125, 0.1807, 0.5667, 0.1807, 0.5479, 0.1863, 0.5375, 0.1862, 0.5667, 0.1807, 0.6833, 0.1807, 0.6645, 0.1863, 0.6542, 0.1862, 0.6833, 0.1493, 0.7021, 0.165, 0.7021, 0.165, 0.7125, 0.1438, 0.7125, 0.1807, 0.6645, 0.165, 0.6645, 0.165, 0.6542, 0.1863, 0.6542, 0.1493, 0.5855, 0.165, 0.5855, 0.165, 0.5958, 0.1437, 0.5958, 0.1807, 0.5479, 0.165, 0.5479, 0.165, 0.5375, 0.1863, 0.5375, 0.625, 0.3, 0.625, 0.275, 0.625, 0.275, 0.625, 0.3067, 0.875, 0.5392, 0.85, 0.5392, 0.85, 0.5392, 0.875, 0.5392, 0.8179, 0.5196, 0.85, 0.5196, 0.85, 0.5392, 0.8182, 0.5392, 0.1437, 0.5375, 0.165, 0.5375, 0.165, 0.5375, 0.1437, 0.5375, 0.1863, 0.7125, 0.165, 0.7125, 0.165, 0.7125, 0.1863, 0.7125, 0.1438, 0.6542, 0.165, 0.6542, 0.165, 0.6542, 0.1438, 0.6542, 0.1862, 0.5958, 0.165, 0.5958, 0.165, 0.5958, 0.1862, 0.5958, 0.1493, 0.6833, 0.165, 0.6833, 0.165, 0.7021, 0.1493, 0.7021, 0.1493, 0.5667, 0.165, 0.5667, 0.165, 0.5855, 0.1493, 0.5855, 0.375, 0.25, 0.625, 0.25, 0.625, 0.275, 0.375, 0.275, 0.1438, 0.7125, 0.165, 0.7125, 0.15, 0.75, 0.125, 0.75, 0.1437, 0.5958, 0.165, 0.5958, 0.165, 0.6542, 0.1438, 0.6542, 0.825, 0.5392, 0.85, 0.5392, 0.85, 0.64, 0.825, 0.64, 0.1863, 0.5375, 0.165, 0.5375, 0.15, 0.5, 0.175, 0.5, 0.375, 0.95, 0.625, 0.95, 0.625, 0.975, 0.375, 0.975, 0.825, 0.6932, 0.85, 0.6932, 0.85, 0.75, 0.825, 0.75, 0.825, 0.64, 0.85, 0.64, 0.85, 0.6932, 0.825, 0.6932, 0.1493, 0.6645, 0.165, 0.6645, 0.165, 0.6833, 0.1493, 0.6833, 0.1807, 0.7021, 0.1807, 0.6833, 0.1862, 0.6833, 0.1863, 0.7125, 0.1493, 0.6645, 0.1493, 0.6833, 0.1438, 0.6833, 0.1438, 0.6542, 0.1438, 0.7125, 0.1438, 0.6833, 0.1438, 0.6833, 0.1438, 0.7125, 0.1863, 0.6542, 0.1863, 0.6833, 0.1862, 0.6833, 0.1863, 0.6542, 0.165, 0.6645, 0.1807, 0.6645, 0.1807, 0.6833, 0.165, 0.6833, 0.775, 0.64, 0.825, 0.64, 0.825, 0.6932, 0.775, 0.6932, 0.75, 0.64, 0.775, 0.64, 0.775, 0.6932, 0.75, 0.6932, 0.1863, 0.6542, 0.2287, 0.6542, 0.2288, 0.6833, 0.1863, 0.6833, 0.375, 0.0, 0.625, 0.0, 0.625, 0.05413, 0.375, 0.05245, 0.1438, 0.6542, 0.1438, 0.6833, 0.125, 0.6976, 0.125, 0.6492, 0.85, 0.64, 0.875, 0.64, 0.875, 0.6959, 0.85, 0.6932, 0.1493, 0.5479, 0.165, 0.5479, 0.165, 0.5667, 0.1493, 0.5667, 0.8196, 0.5001, 0.8526, 0.5, 0.85, 0.5196, 0.8179, 0.5196, 0.1807, 0.5855, 0.1807, 0.5667, 0.1862, 0.5667, 0.1862, 0.5958, 0.1493, 0.5479, 0.1493, 0.5667, 0.1437, 0.5667, 0.1437, 0.5375, 0.625, 0.25, 0.625, 0.2304, 0.625, 0.2304, 0.625, 0.25, 0.7753, 0.5002, 0.8196, 0.5001, 0.8179, 0.5196, 0.775, 0.5196, 0.75, 0.5002, 0.7753, 0.5002, 0.775, 0.5196, 0.75, 0.5196, 0.8526, 0.5, 0.8779, 0.5003, 0.875, 0.5196, 0.85, 0.5196, 0.1437, 0.5958, 0.1437, 0.5667, 0.1437, 0.5667, 0.1437, 0.5958, 0.165, 0.5479, 0.1807, 0.5479, 0.1807, 0.5667, 0.165, 0.5667, 0.1863, 0.5375, 0.1863, 0.5667, 0.1862, 0.5667, 0.1863, 0.5375, 0.1863, 0.5375, 0.2287, 0.5375, 0.2287, 0.5667, 0.1863, 0.5667, 0.1437, 0.5375, 0.1437, 0.5667, 0.125, 0.5417, 0.125, 0.5, 0.375, 0.1667, 0.625, 0.2108, 0.625, 0.2304, 0.375, 0.2083, 0.2287, 0.5375, 0.25, 0.5375, 0.25, 0.5667, 0.2287, 0.5667, 0.2287, 0.6542, 0.25, 0.6542, 0.25, 0.6833, 0.2288, 0.6833, 0.2288, 0.6833, 0.25, 0.6833, 0.25, 0.7125, 0.2288, 0.7125, 0.375, 0.35, 0.625, 0.35, 0.625, 0.375, 0.375, 0.375, 0.2288, 0.7125, 0.25, 0.7125, 0.25, 0.75, 0.225, 0.75, 0.2287, 0.5667, 0.25, 0.5667, 0.25, 0.5958, 0.2287, 0.5958, 0.2287, 0.5958, 0.25, 0.5958, 0.25, 0.6542, 0.2287, 0.6542, 0.775, 0.5392, 0.75, 0.5392, 0.75, 0.5392, 0.775, 0.5392, 0.775, 0.5392, 0.825, 0.5392, 0.825, 0.64, 0.775, 0.64, 0.75, 0.5392, 0.775, 0.5392, 0.775, 0.64, 0.75, 0.64, 0.85, 0.6932, 0.85, 0.75, 0.875, 0.75, 0.875, 0.6959, 0.375, 0.975, 0.375, 1.0, 0.625, 1.0, 0.625, 0.975, 0.375, 0.2083, 0.375, 0.25, 0.625, 0.25, 0.625, 0.2304, 0.1438, 0.6833, 0.125, 0.6976, 0.125, 0.75, 0.1438, 0.7125, 0.165, 0.5375, 0.15, 0.5, 0.125, 0.5, 0.1437, 0.5375, 0.1437, 0.5667, 0.125, 0.5417, 0.125, 0.5833, 0.1437, 0.5958, 0.1437, 0.5958, 0.125, 0.5833, 0.125, 0.6492, 0.1438, 0.6542, 0.375, 0.05245, 0.375, 0.1008, 0.625, 0.11, 0.625, 0.05413, 0.375, 0.1008, 0.375, 0.1667, 0.625, 0.2108, 0.625, 0.11, 0.85, 0.5392, 0.85, 0.64, 0.875, 0.64, 0.875, 0.5392, 0.625, 0.375, 0.625, 0.375, 0.625, 0.35, 0.625, 0.35, 0.165, 0.5958, 0.165, 0.6542, 0.1863, 0.6542, 0.1862, 0.5958, 0.1862, 0.5958, 0.1863, 0.6542, 0.2287, 0.6542, 0.2287, 0.5958, 0.1863, 0.5667, 0.1862, 0.5958, 0.2287, 0.5958, 0.2287, 0.5667, 0.165, 0.7125, 0.15, 0.75, 0.175, 0.75, 0.1863, 0.7125, 0.1863, 0.7125, 0.175, 0.75, 0.225, 0.75, 0.2288, 0.7125, 0.25, 0.5375, 0.25, 0.5, 0.225, 0.5, 0.2287, 0.5375, 0.2287, 0.5375, 0.225, 0.5, 0.175, 0.5, 0.1863, 0.5375, 0.375, 0.275, 0.375, 0.3, 0.625, 0.3, 0.625, 0.275, 0.375, 0.3, 0.375, 0.35, 0.625, 0.35, 0.625, 0.3, 0.1863, 0.5667, 0.1862, 0.5667, 0.1862, 0.5958, 0.1862, 0.5958, 0.1863, 0.6833, 0.1863, 0.7125, 0.2288, 0.7125, 0.2288, 0.6833, 0.375, 0.875, 0.375, 0.9, 0.625, 0.9, 0.625, 0.875, 0.375, 0.9, 0.375, 0.95, 0.625, 0.95, 0.625, 0.9, 0.75, 0.6932, 0.75, 0.75, 0.775, 0.75, 0.775, 0.6932, 0.775, 0.6932, 0.775, 0.75, 0.825, 0.75, 0.825, 0.6932, 0.165, 0.5667, 0.165, 0.5855, 0.1807, 0.5855, 0.1807, 0.5667, 0.165, 0.6833, 0.165, 0.7021, 0.1807, 0.7021, 0.1807, 0.6833, 0.1863, 0.6833, 0.1862, 0.6833, 0.1863, 0.7125, 0.1863, 0.7125, 0.165, 0.5958, 0.165, 0.5958, 0.1437, 0.5958, 0.1437, 0.5958, 0.165, 0.6542, 0.165, 0.6542, 0.1863, 0.6542, 0.1863, 0.6542, 0.1438, 0.6833, 0.1438, 0.6833, 0.1438, 0.6542, 0.1438, 0.6542, 0.165, 0.7125, 0.165, 0.7125, 0.1438, 0.7125, 0.1438, 0.7125, 0.165, 0.5375, 0.165, 0.5375, 0.1863, 0.5375, 0.1863, 0.5375, 0.1437, 0.5667, 0.1437, 0.5667, 0.1437, 0.5375, 0.1437, 0.5375, 0.85, 0.5196, 0.85, 0.5392, 0.875, 0.5392, 0.875, 0.5196, 0.75, 0.5196, 0.75, 0.5392, 0.775, 0.5392, 0.775, 0.5196, 0.775, 0.5196, 0.775, 0.5392, 0.8182, 0.5392, 0.8179, 0.5196, 0.85, 0.5392, 0.85, 0.5392, 0.8182, 0.5392, 0.825, 0.5392, 0.625, 0.275, 0.625, 0.275, 0.625, 0.25, 0.625, 0.25, 0.825, 0.5392, 0.8182, 0.5392, 0.775, 0.5392, 0.775, 0.5392, 0.625, 0.2304, 0.625, 0.2304, 0.625, 0.2108, 0.625, 0.2108, 0.625, 0.35, 0.625, 0.35, 0.625, 0.3067, 0.625, 0.3, 0.1493, 0.6833, 0.1438, 0.6833, 0.1438, 0.7125, 0.1493, 0.7021, 0.165, 0.5479, 0.165, 0.5375, 0.1437, 0.5375, 0.1493, 0.5479, 0.1493, 0.5667, 0.1437, 0.5667, 0.1437, 0.5958, 0.1493, 0.5855, 0.165, 0.5855, 0.165, 0.5958, 0.1862, 0.5958, 0.1807, 0.5855, 0.165, 0.6645, 0.165, 0.6542, 0.1438, 0.6542, 0.1493, 0.6645, 0.165, 0.7021, 0.165, 0.7125, 0.1863, 0.7125, 0.1807, 0.7021, 0.1807, 0.5667, 0.1862, 0.5667, 0.1863, 0.5375, 0.1807, 0.5479, 0.1807, 0.6833, 0.1862, 0.6833, 0.1863, 0.6542, 0.1807, 0.6645, 0.1493, 0.7021, 0.1438, 0.7125, 0.165, 0.7125, 0.165, 0.7021, 0.1807, 0.6645, 0.1863, 0.6542, 0.165, 0.6542, 0.165, 0.6645, 0.1493, 0.5855, 0.1437, 0.5958, 0.165, 0.5958, 0.165, 0.5855, 0.1807, 0.5479, 0.1863, 0.5375, 0.165, 0.5375, 0.165, 0.5479, 0.625, 0.3, 0.625, 0.3067, 0.625, 0.275, 0.625, 0.275, 0.875, 0.5392, 0.875, 0.5392, 0.85, 0.5392, 0.85, 0.5392, 0.8179, 0.5196, 0.8182, 0.5392, 0.85, 0.5392, 0.85, 0.5196, 0.1437, 0.5375, 0.1437, 0.5375, 0.165, 0.5375, 0.165, 0.5375, 0.1863, 0.7125, 0.1863, 0.7125, 0.165, 0.7125, 0.165, 0.7125, 0.1438, 0.6542, 0.1438, 0.6542, 0.165, 0.6542, 0.165, 0.6542, 0.1862, 0.5958, 0.1862, 0.5958, 0.165, 0.5958, 0.165, 0.5958, 0.1493, 0.6833, 0.1493, 0.7021, 0.165, 0.7021, 0.165, 0.6833, 0.1493, 0.5667, 0.1493, 0.5855, 0.165, 0.5855, 0.165, 0.5667, 0.375, 0.25, 0.375, 0.275, 0.625, 0.275, 0.625, 0.25, 0.1438, 0.7125, 0.125, 0.75, 0.15, 0.75, 0.165, 0.7125, 0.1437, 0.5958, 0.1438, 0.6542, 0.165, 0.6542, 0.165, 0.5958, 0.825, 0.5392, 0.825, 0.64, 0.85, 0.64, 0.85, 0.5392, 0.1863, 0.5375, 0.175, 0.5, 0.15, 0.5, 0.165, 0.5375, 0.375, 0.95, 0.375, 0.975, 0.625, 0.975, 0.625, 0.95, 0.825, 0.6932, 0.825, 0.75, 0.85, 0.75, 0.85, 0.6932, 0.825, 0.64, 0.825, 0.6932, 0.85, 0.6932, 0.85, 0.64, 0.1493, 0.6645, 0.1493, 0.6833, 0.165, 0.6833, 0.165, 0.6645, 0.1807, 0.7021, 0.1863, 0.7125, 0.1862, 0.6833, 0.1807, 0.6833, 0.1493, 0.6645, 0.1438, 0.6542, 0.1438, 0.6833, 0.1493, 0.6833, 0.1438, 0.7125, 0.1438, 0.7125, 0.1438, 0.6833, 0.1438, 0.6833, 0.1863, 0.6542, 0.1863, 0.6542, 0.1862, 0.6833, 0.1863, 0.6833, 0.165, 0.6645, 0.165, 0.6833, 0.1807, 0.6833, 0.1807, 0.6645, 0.775, 0.64, 0.775, 0.6932, 0.825, 0.6932, 0.825, 0.64, 0.75, 0.64, 0.75, 0.6932, 0.775, 0.6932, 0.775, 0.64, 0.1863, 0.6542, 0.1863, 0.6833, 0.2288, 0.6833, 0.2287, 0.6542, 0.375, 0.0, 0.375, 0.05245, 0.625, 0.05413, 0.625, 0.0, 0.1438, 0.6542, 0.125, 0.6492, 0.125, 0.6976, 0.1438, 0.6833, 0.85, 0.64, 0.85, 0.6932, 0.875, 0.6959, 0.875, 0.64, 0.1493, 0.5479, 0.1493, 0.5667, 0.165, 0.5667, 0.165, 0.5479, 0.8196, 0.5001, 0.8179, 0.5196, 0.85, 0.5196, 0.8526, 0.5, 0.1807, 0.5855, 0.1862, 0.5958, 0.1862, 0.5667, 0.1807, 0.5667, 0.1493, 0.5479, 0.1437, 0.5375, 0.1437, 0.5667, 0.1493, 0.5667, 0.625, 0.25, 0.625, 0.25, 0.625, 0.2304, 0.625, 0.2304, 0.7753, 0.5002, 0.775, 0.5196, 0.8179, 0.5196, 0.8196, 0.5001, 0.75, 0.5002, 0.75, 0.5196, 0.775, 0.5196, 0.7753, 0.5002, 0.8526, 0.5, 0.85, 0.5196, 0.875, 0.5196, 0.8779, 0.5003, 0.1437, 0.5958, 0.1437, 0.5958, 0.1437, 0.5667, 0.1437, 0.5667, 0.165, 0.5479, 0.165, 0.5667, 0.1807, 0.5667, 0.1807, 0.5479, 0.1863, 0.5375, 0.1863, 0.5375, 0.1862, 0.5667, 0.1863, 0.5667, 0.1863, 0.5375, 0.1863, 0.5667, 0.2287, 0.5667, 0.2287, 0.5375, 0.1437, 0.5375, 0.125, 0.5, 0.125, 0.5417, 0.1437, 0.5667, 0.375, 0.1667, 0.375, 0.2083, 0.625, 0.2304, 0.625, 0.2108, 0.2287, 0.5375, 0.2287, 0.5667, 0.25, 0.5667, 0.25, 0.5375, 0.2287, 0.6542, 0.2288, 0.6833, 0.25, 0.6833, 0.25, 0.6542, 0.2288, 0.6833, 0.2288, 0.7125, 0.25, 0.7125, 0.25, 0.6833, 0.375, 0.35, 0.375, 0.375, 0.625, 0.375, 0.625, 0.35, 0.2288, 0.7125, 0.225, 0.75, 0.25, 0.75, 0.25, 0.7125, 0.2287, 0.5667, 0.2287, 0.5958, 0.25, 0.5958, 0.25, 0.5667, 0.2287, 0.5958, 0.2287, 0.6542, 0.25, 0.6542, 0.25, 0.5958, 0.775, 0.5392, 0.775, 0.5392, 0.75, 0.5392, 0.75, 0.5392, 0.775, 0.5392, 0.775, 0.64, 0.825, 0.64, 0.825, 0.5392, 0.75, 0.5392, 0.75, 0.64, 0.775, 0.64, 0.775, 0.5392, 0.25, 0.25, 0.3418, 0.4717, 0.25, 0.49, 1.0, 0.8767, 1.0, 1.0, 0.9375, 1.0, 0.9375, 0.8767, 0.25, 0.25, 0.4197, 0.4197, 0.3418, 0.4717, 0.9375, 0.8767, 0.9375, 1.0, 0.875, 1.0, 0.875, 0.8767, 0.25, 0.25, 0.4717, 0.3418, 0.4197, 0.4197, 0.875, 0.8767, 0.875, 1.0, 0.8125, 1.0, 0.8125, 0.8767, 0.25, 0.25, 0.49, 0.25, 0.4717, 0.3418, 0.8125, 0.8767, 0.8125, 1.0, 0.75, 1.0, 0.75, 0.8767, 0.25, 0.25, 0.4717, 0.1582, 0.49, 0.25, 0.75, 0.8767, 0.75, 1.0, 0.6875, 1.0, 0.6875, 0.8767, 0.25, 0.25, 0.4197, 0.08029, 0.4717, 0.1582, 0.6875, 0.8767, 0.6875, 1.0, 0.625, 1.0, 0.625, 0.8767, 0.25, 0.25, 0.3418, 0.02827, 0.4197, 0.08029, 0.625, 0.8767, 0.625, 1.0, 0.5625, 1.0, 0.5625, 0.8767, 0.25, 0.25, 0.25, 0.01, 0.3418, 0.02827, 0.5625, 0.8767, 0.5625, 1.0, 0.5, 1.0, 0.5, 0.8767, 0.25, 0.25, 0.1582, 0.02827, 0.25, 0.01, 0.5, 0.8767, 0.5, 1.0, 0.4375, 1.0, 0.4375, 0.8767, 0.25, 0.25, 0.08029, 0.08029, 0.1582, 0.02827, 0.4375, 0.8767, 0.4375, 1.0, 0.375, 1.0, 0.375, 0.8767, 0.25, 0.25, 0.02827, 0.1582, 0.08029, 0.08029, 0.375, 0.8767, 0.375, 1.0, 0.3125, 1.0, 0.3125, 0.8767, 0.25, 0.25, 0.01, 0.25, 0.02827, 0.1582, 0.3125, 0.8767, 0.3125, 1.0, 0.25, 1.0, 0.25, 0.8767, 0.25, 0.25, 0.02827, 0.3418, 0.01, 0.25, 0.25, 0.8767, 0.25, 1.0, 0.1875, 1.0, 0.1875, 0.8767, 0.25, 0.25, 0.08029, 0.4197, 0.02827, 0.3418, 0.1875, 0.8767, 0.1875, 1.0, 0.125, 1.0, 0.125, 0.8767, 0.25, 0.25, 0.1582, 0.4717, 0.08029, 0.4197, 0.125, 0.8767, 0.125, 1.0, 0.0625, 1.0, 0.0625, 0.8767, 0.25, 0.25, 0.25, 0.49, 0.1582, 0.4717, 0.0625, 0.8767, 0.0625, 1.0, 0.0, 1.0, 0.0, 0.8767, 0.0, 0.0, 0.0, 0.0, 0.0, 0.0, 0.0, 0.0, 0.0625, 0.5, 0.0625, 0.6267, 0.0, 0.6267, 0.0, 0.5, 0.0625, 0.6267, 0.0625, 0.75, 0.0, 0.75, 0.0, 0.6267, 0.0625, 0.75, 0.0625, 0.8767, 0.0, 0.8767, 0.0, 0.75, 0.6582, 0.4717, 0.75, 0.49, 0.75, 0.25, 0.125, 0.5, 0.125, 0.6267, 0.0625, 0.6267, 0.0625, 0.5, 0.125, 0.6267, 0.125, 0.75, 0.0625, 0.75, 0.0625, 0.6267, 0.125, 0.75, 0.125, 0.8767, 0.0625, 0.8767, 0.0625, 0.75, 0.5803, 0.4197, 0.6582, 0.4717, 0.75, 0.25, 0.1875, 0.5, 0.1875, 0.6267, 0.125, 0.6267, 0.125, 0.5, 0.1875, 0.6267, 0.1875, 0.75, 0.125, 0.75, 0.125, 0.6267, 0.1875, 0.75, 0.1875, 0.8767, 0.125, 0.8767, 0.125, 0.75, 0.5283, 0.3418, 0.5803, 0.4197, 0.75, 0.25, 0.25, 0.5, 0.25, 0.6267, 0.1875, 0.6267, 0.1875, 0.5, 0.25, 0.6267, 0.25, 0.75, 0.1875, 0.75, 0.1875, 0.6267, 0.25, 0.75, 0.25, 0.8767, 0.1875, 0.8767, 0.1875, 0.75, 0.51, 0.25, 0.5283, 0.3418, 0.75, 0.25, 0.3125, 0.5, 0.3125, 0.6267, 0.25, 0.6267, 0.25, 0.5, 0.3125, 0.6267, 0.3125, 0.75, 0.25, 0.75, 0.25, 0.6267, 0.3125, 0.75, 0.3125, 0.8767, 0.25, 0.8767, 0.25, 0.75, 0.5283, 0.1582, 0.51, 0.25, 0.75, 0.25, 0.375, 0.5, 0.375, 0.6267, 0.3125, 0.6267, 0.3125, 0.5, 0.375, 0.6267, 0.375, 0.75, 0.3125, 0.75, 0.3125, 0.6267, 0.375, 0.75, 0.375, 0.8767, 0.3125, 0.8767, 0.3125, 0.75, 0.5803, 0.08029, 0.5283, 0.1582, 0.75, 0.25, 0.4375, 0.5, 0.4375, 0.6267, 0.375, 0.6267, 0.375, 0.5, 0.4375, 0.6267, 0.4375, 0.75, 0.375, 0.75, 0.375, 0.6267, 0.4375, 0.75, 0.4375, 0.8767, 0.375, 0.8767, 0.375, 0.75, 0.6582, 0.02827, 0.5803, 0.08029, 0.75, 0.25, 0.5, 0.5, 0.5, 0.6267, 0.4375, 0.6267, 0.4375, 0.5, 0.5, 0.6267, 0.5, 0.75, 0.4375, 0.75, 0.4375, 0.6267, 0.5, 0.75, 0.5, 0.8767, 0.4375, 0.8767, 0.4375, 0.75, 0.75, 0.01, 0.6582, 0.02827, 0.75, 0.25, 0.5625, 0.5, 0.5625, 0.6267, 0.5, 0.6267, 0.5, 0.5, 0.5625, 0.6267, 0.5625, 0.75, 0.5, 0.75, 0.5, 0.6267, 0.5625, 0.75, 0.5625, 0.8767, 0.5, 0.8767, 0.5, 0.75, 0.8418, 0.02827, 0.75, 0.01, 0.75, 0.25, 0.625, 0.5, 0.625, 0.6267, 0.5625, 0.6267, 0.5625, 0.5, 0.625, 0.6267, 0.625, 0.75, 0.5625, 0.75, 0.5625, 0.6267, 0.625, 0.75, 0.625, 0.8767, 0.5625, 0.8767, 0.5625, 0.75, 0.9197, 0.08029, 0.8418, 0.02827, 0.75, 0.25, 0.6875, 0.5, 0.6875, 0.6267, 0.625, 0.6267, 0.625, 0.5, 0.6875, 0.6267, 0.6875, 0.75, 0.625, 0.75, 0.625, 0.6267, 0.6875, 0.75, 0.6875, 0.8767, 0.625, 0.8767, 0.625, 0.75, 0.9717, 0.1582, 0.9197, 0.08029, 0.75, 0.25, 0.75, 0.5, 0.75, 0.6267, 0.6875, 0.6267, 0.6875, 0.5, 0.75, 0.6267, 0.75, 0.75, 0.6875, 0.75, 0.6875, 0.6267, 0.75, 0.75, 0.75, 0.8767, 0.6875, 0.8767, 0.6875, 0.75, 0.99, 0.25, 0.9717, 0.1582, 0.75, 0.25, 0.8125, 0.5, 0.8125, 0.6267, 0.75, 0.6267, 0.75, 0.5, 0.8125, 0.6267, 0.8125, 0.75, 0.75, 0.75, 0.75, 0.6267, 0.8125, 0.75, 0.8125, 0.8767, 0.75, 0.8767, 0.75, 0.75, 0.9717, 0.3418, 0.99, 0.25, 0.75, 0.25, 0.875, 0.5, 0.875, 0.6267, 0.8125, 0.6267, 0.8125, 0.5, 0.875, 0.6267, 0.875, 0.75, 0.8125, 0.75, 0.8125, 0.6267, 0.875, 0.75, 0.875, 0.8767, 0.8125, 0.8767, 0.8125, 0.75, 0.9197, 0.4197, 0.9717, 0.3418, 0.75, 0.25, 0.9375, 0.5, 0.9375, 0.6267, 0.875, 0.6267, 0.875, 0.5, 0.9375, 0.6267, 0.9375, 0.75, 0.875, 0.75, 0.875, 0.6267, 0.9375, 0.75, 0.9375, 0.8767, 0.875, 0.8767, 0.875, 0.75, 0.8418, 0.4717, 0.9197, 0.4197, 0.75, 0.25, 1.0, 0.5, 1.0, 0.6267, 0.9375, 0.6267, 0.9375, 0.5, 1.0, 0.6267, 1.0, 0.75, 0.9375, 0.75, 0.9375, 0.6267, 1.0, 0.75, 1.0, 0.8767, 0.9375, 0.8767, 0.9375, 0.75, 0.0, 0.0, 0.0, 0.0, 0.0, 0.0, 0.0, 0.0, 0.0, 0.0, 0.0, 0.0, 0.0, 0.0, 0.0, 0.0, 0.0, 0.0, 0.0, 0.0, 0.0, 0.0, 0.0, 0.0, 0.0, 0.0, 0.0, 0.0, 0.0, 0.0, 0.0, 0.0, 0.0, 0.0, 0.0, 0.0, 0.0, 0.0, 0.0, 0.0, 0.0, 0.0, 0.0, 0.0, 0.0, 0.0, 0.0, 0.0, 0.0, 0.0, 0.0, 0.0, 0.0, 0.0, 0.0, 0.0, 0.0, 0.0, 0.0, 0.0, 0.0, 0.0, 0.0, 0.0, 0.0, 0.0, 0.0, 0.0, 0.0, 0.0, 0.0, 0.0, 0.0, 0.0, 0.0, 0.0, 0.0, 0.0, 0.0, 0.0, 0.0, 0.0, 0.0, 0.0, 0.0, 0.0, 0.0, 0.0, 0.0, 0.0, 0.0, 0.0, 0.0, 0.0, 0.0, 0.0, 0.0, 0.0, 0.0, 0.0, 0.0, 0.0, 0.0, 0.0, 0.0, 0.0, 0.0, 0.0, 0.0, 0.0, 0.0, 0.0, 0.0, 0.0, 0.0, 0.0, 0.0, 0.0, 0.0, 0.0, 0.0, 0.0, 0.0, 0.0, 0.0, 0.0, 0.0, 0.0, 0.0, 0.0, 0.0, 0.0, 0.0, 0.0, 0.0, 0.0, 0.0, 0.0, 0.0, 0.0, 0.0, 0.0, 0.0, 0.0, 0.0, 0.0, 0.0, 0.0, 0.0, 0.0, 0.0, 0.0, 0.0, 0.0, 0.0, 0.0, 0.0, 0.0, 0.0, 0.0, 0.0, 0.0, 0.0, 0.0, 0.0, 0.0, 0.0, 0.0, 0.0, 0.0, 0.0, 0.0, 0.0, 0.0, 0.0, 0.0, 0.0, 0.0, 0.0, 0.0, 0.0, 0.0, 0.0, 0.0, 0.0, 0.0, 0.0, 0.0, 0.0, 0.0, 0.0, 0.0, 0.0, 0.0, 0.0, 0.0, 0.0, 0.0, 0.0, 0.0, 0.0, 0.0, 0.0, 0.0, 0.0, 0.0, 0.0, 0.0, 0.0, 0.0, 0.0, 0.0, 0.0, 0.0, 0.0, 0.0, 0.0, 0.0, 0.0, 0.0, 0.0, 0.0, 0.0, 0.0, 0.0, 0.0, 0.0, 0.0, 0.0, 0.0, 0.0, 0.0, 0.0, 0.0, 0.0, 0.0, 0.0, 0.0, 0.0, 0.0, 0.0, 0.0, 0.0, 0.0, 0.0, 0.0, 0.0, 0.0, 0.0, 0.0, 0.0, 0.0, 0.0, 0.0, 0.0, 0.0, 0.0, 0.0, 0.0, 0.0, 0.0, 0.0, 0.0, 0.0, 0.0, 0.0, 0.0, 0.0, 0.0, 0.0, 0.0, 0.0, 0.75, 0.49, 0.8418, 0.4717, 0.75, 0.25, 0.0, 0.0, 0.0, 0.0, 0.0, 0.0, 0.0, 0.0, 0.4849, 0.9866, 0.5845, 0.9744, 0.5845, 0.2756, 0.4849, 0.2634, 0.4444, 0.5, 0.625, 0.5, 0.625, 0.75, 0.4444, 0.75, 0.625, 0.2806, 0.625, 0.3105, 0.4444, 0.2914, 0.4444, 0.2585, 0.625, 0.75, 0.625, 0.7699, 0.4444, 0.772, 0.4444, 0.75, 0.1591, 0.5, 0.1591, 0.75, 0.125, 0.75, 0.125, 0.5, 0.6549, 0.75, 0.6549, 0.5, 0.6848, 0.5, 0.6848, 0.75, 0.375, 0.0, 0.4398, 0.0, 0.4444, 0.2585, 0.375, 0.25, 0.4444, 0.3024, 0.4444, 0.3353, 0.375, 0.3295, 0.375, 0.2955, 0.375, 0.2841, 0.4444, 0.2914, 0.4444, 0.3024, 0.375, 0.2955, 0.4444, 0.3463, 0.4444, 0.3792, 0.375, 0.375, 0.375, 0.3409, 0.375, 0.3295, 0.4444, 0.3353, 0.4444, 0.3463, 0.375, 0.3409, 0.4444, 0.3902, 0.4444, 0.4232, 0.375, 0.4205, 0.375, 0.3864, 0.375, 0.375, 0.4444, 0.3792, 0.4444, 0.3902, 0.375, 0.3864, 0.4444, 0.4341, 0.4444, 0.4671, 0.375, 0.4659, 0.375, 0.4318, 0.375, 0.4205, 0.4444, 0.4232, 0.4444, 0.4341, 0.375, 0.4318, 0.4444, 0.7829, 0.4444, 0.8159, 0.375, 0.8182, 0.375, 0.7841, 0.375, 0.4659, 0.4444, 0.4671, 0.4444, 0.478, 0.375, 0.4773, 0.625, 0.5, 0.6449, 0.5, 0.6449, 0.75, 0.625, 0.75, 0.375, 0.7727, 0.4444, 0.772, 0.4444, 0.7829, 0.375, 0.7841, 0.4444, 0.8268, 0.4444, 0.8598, 0.375, 0.8636, 0.375, 0.8295, 0.375, 0.8182, 0.4444, 0.8159, 0.4444, 0.8268, 0.375, 0.8295, 0.4444, 0.8708, 0.4444, 0.9037, 0.375, 0.9091, 0.375, 0.875, 0.375, 0.8636, 0.4444, 0.8598, 0.4444, 0.8708, 0.375, 0.875, 0.4444, 0.9147, 0.4444, 0.9476, 0.375, 0.9545, 0.375, 0.9205, 0.375, 0.9091, 0.4444, 0.9037, 0.4444, 0.9147, 0.375, 0.9205, 0.4444, 0.9586, 0.4444, 0.9915, 0.375, 1.0, 0.375, 0.9659, 0.375, 0.9545, 0.4444, 0.9476, 0.4444, 0.9586, 0.375, 0.9659, 0.6449, 0.5, 0.6549, 0.5, 0.6549, 0.75, 0.6449, 0.75, 0.6948, 0.75, 0.6948, 0.5, 0.7247, 0.5, 0.7247, 0.75, 0.6848, 0.5, 0.6948, 0.5, 0.6948, 0.75, 0.6848, 0.75, 0.7347, 0.75, 0.7347, 0.5, 0.7646, 0.5, 0.7646, 0.75, 0.7247, 0.5, 0.7347, 0.5, 0.7347, 0.75, 0.7247, 0.75, 0.7746, 0.75, 0.7746, 0.5, 0.8045, 0.5, 0.8045, 0.75, 0.7646, 0.5, 0.7746, 0.5, 0.7746, 0.75, 0.7646, 0.75, 0.8444, 0.75, 0.8145, 0.75, 0.8145, 0.5, 0.8444, 0.5, 0.8045, 0.5, 0.8145, 0.5, 0.8145, 0.75, 0.8045, 0.75, 0.2045, 0.5, 0.2045, 0.75, 0.1705, 0.75, 0.1705, 0.5, 0.1591, 0.5, 0.1705, 0.5, 0.1705, 0.75, 0.1591, 0.75, 0.25, 0.5, 0.25, 0.75, 0.2159, 0.75, 0.2159, 0.5, 0.2045, 0.5, 0.2159, 0.5, 0.2159, 0.75, 0.2045, 0.75, 0.2955, 0.5, 0.2955, 0.75, 0.2614, 0.75, 0.2614, 0.5, 0.25, 0.5, 0.2614, 0.5, 0.2614, 0.75, 0.25, 0.75, 0.3409, 0.5, 0.3409, 0.75, 0.3068, 0.75, 0.3068, 0.5, 0.2955, 0.5, 0.3068, 0.5, 0.3068, 0.75, 0.2955, 0.75, 0.625, 0.7799, 0.625, 0.8098, 0.4444, 0.8159, 0.4444, 0.7829, 0.3409, 0.5, 0.3523, 0.5, 0.3523, 0.75, 0.3409, 0.75, 0.4444, 0.478, 0.625, 0.4801, 0.625, 0.5, 0.4444, 0.5, 0.4444, 0.772, 0.625, 0.7699, 0.625, 0.7799, 0.4444, 0.7829, 0.625, 0.8198, 0.625, 0.8497, 0.4444, 0.8598, 0.4444, 0.8268, 0.4444, 0.8159, 0.625, 0.8098, 0.625, 0.8198, 0.4444, 0.8268, 0.625, 0.8597, 0.625, 0.8896, 0.4444, 0.9037, 0.4444, 0.8708, 0.4444, 0.8598, 0.625, 0.8497, 0.625, 0.8597, 0.4444, 0.8708, 0.625, 0.8996, 0.625, 0.9295, 0.4444, 0.9476, 0.4444, 0.9147, 0.4444, 0.9037, 0.625, 0.8896, 0.625, 0.8996, 0.4444, 0.9147, 0.625, 0.9395, 0.625, 0.9694, 0.4444, 0.9915, 0.4444, 0.9586, 0.4444, 0.9476, 0.625, 0.9295, 0.625, 0.9395, 0.4444, 0.9586, 0.625, 0.3205, 0.625, 0.3504, 0.4444, 0.3353, 0.4444, 0.3024, 0.4444, 0.2914, 0.625, 0.3105, 0.625, 0.3205, 0.4444, 0.3024, 0.625, 0.3604, 0.625, 0.3903, 0.4444, 0.3792, 0.4444, 0.3463, 0.4444, 0.3353, 0.625, 0.3504, 0.625, 0.3604, 0.4444, 0.3463, 0.625, 0.4003, 0.625, 0.4302, 0.4444, 0.4232, 0.4444, 0.3902, 0.4444, 0.3792, 0.625, 0.3903, 0.625, 0.4003, 0.4444, 0.3902, 0.625, 0.4402, 0.625, 0.4701, 0.4444, 0.4671, 0.4444, 0.4341, 0.4444, 0.4232, 0.625, 0.4302, 0.625, 0.4402, 0.4444, 0.4341, 0.4444, 0.2585, 0.4444, 0.2914, 0.375, 0.2841, 0.375, 0.25, 0.4444, 0.4671, 0.625, 0.4701, 0.625, 0.4801, 0.4444, 0.478, 0.4444, 0.5, 0.375, 0.4773, 0.4444, 0.478, 0.4444, 0.772, 0.375, 0.7727, 0.4444, 0.75, 0.4444, 0.75, 0.375, 0.7727, 0.3523, 0.5, 0.4444, 0.5, 0.4444, 0.2585, 0.4398, 0.0, 0.4398, 0.0, 0.4444, 0.2585, 0.8444, 0.75, 0.8444, 0.5, 0.8444, 0.5, 0.8444, 0.75, 0.5845, 0.2756, 0.5845, 0.9744, 0.5845, 0.9744, 0.5845, 0.2756, 0.4398, 0.0, 0.4398, 0.0, 0.4398, 0.0, 0.4398, 0.0, 0.5845, 0.9744, 0.5845, 0.9744, 0.5845, 0.9744, 0.5845, 0.9744, 0.4849, 0.2634, 0.5845, 0.2756, 0.625, 0.2806, 0.4444, 0.2585, 0.4863, 0.0, 0.6084, 0.0, 0.625, 0.2806, 0.4942, 0.2646, 0.4849, 0.2634, 0.4849, 0.2634, 0.4444, 0.2585, 0.4444, 0.2585, 0.4792, 0.2627, 0.5845, 0.2756, 0.5845, 0.2756, 0.625, 0.2806, 0.625, 0.2806, 0.8444, 0.75, 0.8444, 0.75, 0.8444, 0.75, 0.8444, 0.75, 0.5845, 0.2756, 0.4849, 0.2634, 0.4792, 0.2627, 0.4942, 0.2646, 0.625, 0.2806, 0.4849, 0.9866, 0.4849, 0.2634, 0.5845, 0.2756, 0.5845, 0.9744, 0.4849, 0.2634, 0.4849, 0.2634, 0.4849, 0.9866, 0.4849, 0.9866, 0.4849, 0.9866, 0.5845, 0.9744, 0.5845, 0.9744, 0.4849, 0.9866, 0.4444, 0.2585, 0.4444, 0.2585, 0.4792, 0.2627, 0.4863, 0.0, 0.4942, 0.2646, 0.4444, 0.2585, 0.4398, 0.0, 0.4863, 0.0, 0.4398, 0.0, 0.4398, 0.0, 0.4863, 0.0, 0.4849, 0.9866, 0.4849, 0.9866, 0.4792, 0.9873, 0.4444, 0.9915, 0.4444, 0.9915, 0.5845, 0.9744, 0.4849, 0.9866, 0.4444, 0.9915, 0.625, 0.9694, 0.5845, 0.9744, 0.5845, 0.9744, 0.625, 0.9694, 0.625, 0.9694, 0.508, 0.9837, 0.4444, 0.9915, 0.4792, 0.9873, 0.4849, 0.9866, 0.5845, 0.9744, 0.625, 0.9694, 0.4942, 0.9854, 0.4792, 0.9873, 0.6084, 0.0, 0.4863, 0.0, 0.4863, 0.0, 0.6084, 0.0, 0.5845, 0.9744, 0.4849, 0.9866, 0.4849, 0.9866, 0.5845, 0.9744, 0.4849, 0.9866, 0.4849, 0.9866, 0.4849, 0.9866, 0.4849, 0.9866, 0.4444, 0.9915, 0.625, 0.9694, 0.625, 0.9694, 0.4444, 0.9915, 0.25, 0.25, 0.3418, 0.4717, 0.25, 0.49, 1.0, 0.5, 1.0, 0.6667, 0.9375, 0.6667, 0.9375, 0.5, 1.0, 0.8333, 0.9375, 0.8333, 0.9375, 0.6667, 1.0, 0.6667, 0.25, 0.25, 0.4197, 0.4197, 0.3418, 0.4717, 0.9375, 0.5, 0.9375, 0.6667, 0.875, 0.6667, 0.875, 0.5, 0.9375, 0.8333, 0.875, 0.8333, 0.875, 0.6667, 0.9375, 0.6667, 0.25, 0.25, 0.4717, 0.3418, 0.4197, 0.4197, 0.875, 0.5, 0.875, 0.6667, 0.8125, 0.6667, 0.8125, 0.5, 0.875, 0.8333, 0.8125, 0.8333, 0.8125, 0.6667, 0.875, 0.6667, 0.25, 0.25, 0.49, 0.25, 0.4717, 0.3418, 0.8125, 0.5, 0.8125, 0.6667, 0.75, 0.6667, 0.75, 0.5, 0.8125, 0.8333, 0.75, 0.8333, 0.75, 0.6667, 0.8125, 0.6667, 0.25, 0.25, 0.4717, 0.1582, 0.49, 0.25, 0.75, 0.5, 0.75, 0.6667, 0.6875, 0.6667, 0.6875, 0.5, 0.75, 0.8333, 0.6875, 0.8333, 0.6875, 0.6667, 0.75, 0.6667, 0.25, 0.25, 0.4197, 0.08029, 0.4717, 0.1582, 0.6875, 0.5, 0.6875, 0.6667, 0.625, 0.6667, 0.625, 0.5, 0.6875, 0.8333, 0.625, 0.8333, 0.625, 0.6667, 0.6875, 0.6667, 0.25, 0.25, 0.3418, 0.02827, 0.4197, 0.08029, 0.625, 0.5, 0.625, 0.6667, 0.5625, 0.6667, 0.5625, 0.5, 0.625, 0.8333, 0.5625, 0.8333, 0.5625, 0.6667, 0.625, 0.6667, 0.25, 0.25, 0.25, 0.01, 0.3418, 0.02827, 0.5625, 0.5, 0.5625, 0.6667, 0.5, 0.6667, 0.5, 0.5, 0.5625, 0.8333, 0.5, 0.8333, 0.5, 0.6667, 0.5625, 0.6667, 0.25, 0.25, 0.1582, 0.02827, 0.25, 0.01, 0.5, 0.5, 0.5, 0.6667, 0.4375, 0.6667, 0.4375, 0.5, 0.5, 0.8333, 0.4375, 0.8333, 0.4375, 0.6667, 0.5, 0.6667, 0.25, 0.25, 0.08029, 0.08029, 0.1582, 0.02827, 0.4375, 0.5, 0.4375, 0.6667, 0.375, 0.6667, 0.375, 0.5, 0.4375, 0.8333, 0.375, 0.8333, 0.375, 0.6667, 0.4375, 0.6667, 0.25, 0.25, 0.02827, 0.1582, 0.08029, 0.08029, 0.375, 0.5, 0.375, 0.6667, 0.3125, 0.6667, 0.3125, 0.5, 0.375, 0.8333, 0.3125, 0.8333, 0.3125, 0.6667, 0.375, 0.6667, 0.25, 0.25, 0.01, 0.25, 0.02827, 0.1582, 0.3125, 0.5, 0.3125, 0.6667, 0.25, 0.6667, 0.25, 0.5, 0.3125, 0.8333, 0.25, 0.8333, 0.25, 0.6667, 0.3125, 0.6667, 0.25, 0.25, 0.02827, 0.3418, 0.01, 0.25, 0.25, 0.5, 0.25, 0.6667, 0.1875, 0.6667, 0.1875, 0.5, 0.25, 0.8333, 0.1875, 0.8333, 0.1875, 0.6667, 0.25, 0.6667, 0.25, 0.25, 0.08029, 0.4197, 0.02827, 0.3418, 0.1875, 0.5, 0.1875, 0.6667, 0.125, 0.6667, 0.125, 0.5, 0.1875, 0.8333, 0.125, 0.8333, 0.125, 0.6667, 0.1875, 0.6667, 0.25, 0.25, 0.1582, 0.4717, 0.08029, 0.4197, 0.125, 0.5, 0.125, 0.6667, 0.0625, 0.6667, 0.0625, 0.5, 0.125, 0.8333, 0.0625, 0.8333, 0.0625, 0.6667, 0.125, 0.6667, 0.25, 0.25, 0.25, 0.49, 0.1582, 0.4717, 0.0625, 0.5, 0.0625, 0.6667, 0.0, 0.6667, 0.0, 0.5, 0.0625, 0.8333, 0.0, 0.8333, 0.0, 0.6667, 0.0625, 0.6667, 1.0, 1.0, 0.9375, 1.0, 0.9375, 0.8333, 1.0, 0.8333, 0.6937, 0.1937, 0.6764, 0.2195, 0.6764, 0.2195, 0.6937, 0.1937, 0.0625, 0.8333, 0.0625, 0.8333, 0.0, 0.8333, 0.0, 0.8333, 0.8063, 0.3063, 0.8236, 0.2805, 0.8236, 0.2805, 0.8063, 0.3063, 0.125, 0.8333, 0.125, 0.8333, 0.0625, 0.8333, 0.0625, 0.8333, 0.7195, 0.1764, 0.6937, 0.1937, 0.6937, 0.1937, 0.7195, 0.1764, 0.1875, 0.8333, 0.1875, 0.8333, 0.125, 0.8333, 0.125, 0.8333, 0.7805, 0.3236, 0.8063, 0.3063, 0.8063, 0.3063, 0.7805, 0.3236, 0.25, 0.8333, 0.25, 0.8333, 0.1875, 0.8333, 0.1875, 0.8333, 0.75, 0.1703, 0.7195, 0.1764, 0.7195, 0.1764, 0.75, 0.1703, 0.3125, 0.8333, 0.3125, 0.8333, 0.25, 0.8333, 0.25, 0.8333, 0.7195, 0.3236, 0.75, 0.3297, 0.75, 0.3297, 0.7195, 0.3236, 0.375, 0.8333, 0.375, 0.8333, 0.3125, 0.8333, 0.3125, 0.8333, 0.75, 0.3297, 0.7805, 0.3236, 0.7805, 0.3236, 0.75, 0.3297, 0.4375, 0.8333, 0.4375, 0.8333, 0.375, 0.8333, 0.375, 0.8333, 0.7805, 0.1764, 0.75, 0.1703, 0.75, 0.1703, 0.7805, 0.1764, 0.5, 0.8333, 0.5, 0.8333, 0.4375, 0.8333, 0.4375, 0.8333, 0.6937, 0.3063, 0.7195, 0.3236, 0.7195, 0.3236, 0.6937, 0.3063, 0.5625, 0.8333, 0.5625, 0.8333, 0.5, 0.8333, 0.5, 0.8333, 0.8063, 0.1937, 0.7805, 0.1764, 0.7805, 0.1764, 0.8063, 0.1937, 0.625, 0.8333, 0.625, 0.8333, 0.5625, 0.8333, 0.5625, 0.8333, 0.6764, 0.2805, 0.6937, 0.3063, 0.6937, 0.3063, 0.6764, 0.2805, 0.6875, 0.8333, 0.6875, 0.8333, 0.625, 0.8333, 0.625, 0.8333, 0.8236, 0.2195, 0.8063, 0.1937, 0.8063, 0.1937, 0.8236, 0.2195, 0.75, 0.8333, 0.75, 0.8333, 0.6875, 0.8333, 0.6875, 0.8333, 0.6703, 0.25, 0.6764, 0.2805, 0.6764, 0.2805, 0.6703, 0.25, 0.8125, 0.8333, 0.8125, 0.8333, 0.75, 0.8333, 0.75, 0.8333, 0.8297, 0.25, 0.8236, 0.2195, 0.8236, 0.2195, 0.8297, 0.25, 0.875, 0.8333, 0.875, 0.8333, 0.8125, 0.8333, 0.8125, 0.8333, 0.6764, 0.2195, 0.6703, 0.25, 0.6703, 0.25, 0.6764, 0.2195, 0.9375, 0.8333, 0.9375, 0.8333, 0.875, 0.8333, 0.875, 0.8333, 0.9375, 1.0, 0.875, 1.0, 0.875, 0.8333, 0.9375, 0.8333, 0.875, 1.0, 0.8125, 1.0, 0.8125, 0.8333, 0.875, 0.8333, 0.8125, 1.0, 0.75, 1.0, 0.75, 0.8333, 0.8125, 0.8333, 0.75, 1.0, 0.6875, 1.0, 0.6875, 0.8333, 0.75, 0.8333, 0.6875, 1.0, 0.625, 1.0, 0.625, 0.8333, 0.6875, 0.8333, 0.625, 1.0, 0.5625, 1.0, 0.5625, 0.8333, 0.625, 0.8333, 0.5625, 1.0, 0.5, 1.0, 0.5, 0.8333, 0.5625, 0.8333, 0.5, 1.0, 0.4375, 1.0, 0.4375, 0.8333, 0.5, 0.8333, 0.4375, 1.0, 0.375, 1.0, 0.375, 0.8333, 0.4375, 0.8333, 0.375, 1.0, 0.3125, 1.0, 0.3125, 0.8333, 0.375, 0.8333, 0.3125, 1.0, 0.25, 1.0, 0.25, 0.8333, 0.3125, 0.8333, 0.25, 1.0, 0.1875, 1.0, 0.1875, 0.8333, 0.25, 0.8333, 0.1875, 1.0, 0.125, 1.0, 0.125, 0.8333, 0.1875, 0.8333, 0.125, 1.0, 0.0625, 1.0, 0.0625, 0.8333, 0.125, 0.8333, 0.0625, 1.0, 0.0, 1.0, 0.0, 0.8333, 0.0625, 0.8333, 1.0, 0.8333, 1.0, 0.8333, 0.9375, 0.8333, 0.9375, 0.8333, 0.8236, 0.2805, 0.8297, 0.25, 0.8297, 0.25, 0.8236, 0.2805, 0.0, 0.0, 0.0, 0.0, 0.0, 0.0, 0.0, 0.0, 0.0, 0.0, 0.0, 0.0, 0.0, 0.0, 0.0, 0.0, 0.0, 0.0, 0.0, 0.0, 0.0, 0.0, 0.0, 0.0, 0.0, 0.0, 0.0, 0.0, 0.0, 0.0, 0.0, 0.0, 0.7805, 0.3236, 0.75, 0.3297, 0.75, 0.49, 0.8418, 0.4717, 0.8063, 0.3063, 0.7805, 0.3236, 0.8418, 0.4717, 0.9197, 0.4197, 0.8236, 0.2805, 0.8063, 0.3063, 0.9197, 0.4197, 0.9717, 0.3418, 0.8297, 0.25, 0.8236, 0.2805, 0.9717, 0.3418, 0.99, 0.25, 0.8236, 0.2195, 0.8297, 0.25, 0.99, 0.25, 0.9717, 0.1582, 0.8063, 0.1937, 0.8236, 0.2195, 0.9717, 0.1582, 0.9197, 0.08029, 0.7805, 0.1764, 0.8063, 0.1937, 0.9197, 0.08029, 0.8418, 0.02827, 0.75, 0.1703, 0.7805, 0.1764, 0.8418, 0.02827, 0.75, 0.01, 0.7195, 0.1764, 0.75, 0.1703, 0.75, 0.01, 0.6582, 0.02827, 0.6937, 0.1937, 0.7195, 0.1764, 0.6582, 0.02827, 0.5803, 0.08029, 0.6764, 0.2195, 0.6937, 0.1937, 0.5803, 0.08029, 0.5283, 0.1582, 0.6703, 0.25, 0.6764, 0.2195, 0.5283, 0.1582, 0.51, 0.25, 0.6764, 0.2805, 0.6703, 0.25, 0.51, 0.25, 0.5283, 0.3418, 0.6937, 0.3063, 0.6764, 0.2805, 0.5283, 0.3418, 0.5803, 0.4197, 0.7195, 0.3236, 0.6937, 0.3063, 0.5803, 0.4197, 0.6582, 0.4717, 0.75, 0.3297, 0.7195, 0.3236, 0.6582, 0.4717, 0.75, 0.49, 0.75, 0.1703, 0.7195, 0.1764, 0.7195, 0.1764, 0.75, 0.1703, 0.6703, 0.25, 0.6764, 0.2805, 0.6764, 0.2805, 0.6703, 0.25, 0.0, 0.0, 0.7805, 0.3236, 0.7805, 0.3236, 0.8297, 0.25, 0.8236, 0.2195, 0.8236, 0.2195, 0.8297, 0.25, 0.75, 0.3297, 0.7805, 0.3236, 0.7805, 0.3236, 0.75, 0.3297, 0.7195, 0.1764, 0.75, 0.3297, 0.8297, 0.25, 0.75, 0.1703, 0.0, 0.0, 0.6764, 0.2805, 0.6764, 0.2805, 0.6764, 0.2805, 0.0, 0.0, 0.75, 0.3297, 0.8236, 0.2195, 0.8236, 0.2195, 0.0, 0.0, 0.75, 0.1703, 0.75, 0.1703, 0.0, 0.0, 0.7805, 0.3236, 0.0, 0.0, 0.8297, 0.25, 0.7195, 0.1764, 0.7195, 0.1764, 0.0, 0.0, 0.6703, 0.25, 0.7195, 0.1764, 0.0, 0.0, 0.8236, 0.2195, 0.8063, 0.1937, 0.0, 0.0, 0.7805, 0.1764, 0.0, 0.0, 0.8063, 0.1937, 0.75, 0.1703, 0.0, 0.0, 0.7805, 0.1764, 0.7195, 0.1764, 0.6937, 0.1937, 0.0, 0.0, 0.6703, 0.25, 0.0, 0.0, 0.6764, 0.2195, 0.6764, 0.2195, 0.0, 0.0, 0.6937, 0.1937, 0.6937, 0.3063, 0.0, 0.0, 0.6764, 0.2805, 0.75, 0.3297, 0.0, 0.0, 0.7195, 0.3236, 0.7195, 0.3236, 0.0, 0.0, 0.6937, 0.3063, 0.8063, 0.3063, 0.0, 0.0, 0.7805, 0.3236, 0.8236, 0.2805, 0.0, 0.0, 0.8063, 0.3063, 0.8297, 0.25, 0.0, 0.0, 0.8236, 0.2805, 0.0, 0.0, 1.0, 0.0, 1.0, 1.0, 0.0, 1.0])
me_cube_001.materials.append(mat_material_002)
me_cube_001.materials.append(mat_hammer)
me_cube_001.materials.append(mat_material_001)
me_cube_001.materials.append(mat_material_003)
me_cube_001.use_remesh_preserve_volume = False
me_cube_001.use_remesh_preserve_attributes = False
me_cube_001.use_mirror_vertex_groups = False
me_cube_001.update()

# ---- objects
ob_workbench = bpy.data.objects.new('Workbench', me_cube_001)

# ---- transforms, parenting, visibility, modifiers, constraints
ob_workbench.location = (0.0, 0.0, 0.0)
ob_workbench.lock_rotations_4d = False
ob_workbench.empty_display_type = 'ARROWS'
ob_workbench.lineart.crease_threshold = 0.0
_m = ob_workbench.modifiers.new('EdgeSplit', 'EDGE_SPLIT')
_m.use_edge_angle = False

# ---- collection membership
col_collection.objects.link(ob_workbench)

# ---- scene / render settings (as saved in the file)
scene.frame_start = 1; scene.frame_end = 250; scene.frame_set(1)
scene.render.engine = 'BLENDER_EEVEE_NEXT'
scene.cycles.use_denoising = False
scene.cycles.samples = 128
scene.cycles.sampling_pattern = 'TABULATED_SOBOL'
scene.cycles.use_adaptive_sampling = False
scene.cycles.use_light_tree = False
scene.view_settings.view_transform = 'Filmic'
bpy.context.view_layer.update()

# ---- added for rendering (the .blend has no active camera and no usable light): camera, sun
cam_auto = bpy.data.cameras.new('AutoCamera')
cam_auto.lens = 50.0
cam_auto.sensor_width = 36.0
cam_auto.clip_end = 1000.0
ob_auto_camera = bpy.data.objects.new('AutoCamera', cam_auto)
scene.collection.objects.link(ob_auto_camera)
ob_auto_camera.location = (4.89332, -4.75074, 3.77265)
ob_auto_camera.rotation_euler = (1.09748, -7.21219e-08, 0.694738)
scene.camera = ob_auto_camera
light_auto_sun = bpy.data.lights.new('AutoSun', 'SUN')
light_auto_sun.energy = 3.0
light_auto_sun.angle = 0.0523599
ob_auto_sun = bpy.data.objects.new('AutoSun', light_auto_sun)
scene.collection.objects.link(ob_auto_sun)
ob_auto_sun.rotation_euler = (0.872665, 0.174533, 0.523599)
bpy.context.view_layer.update()
